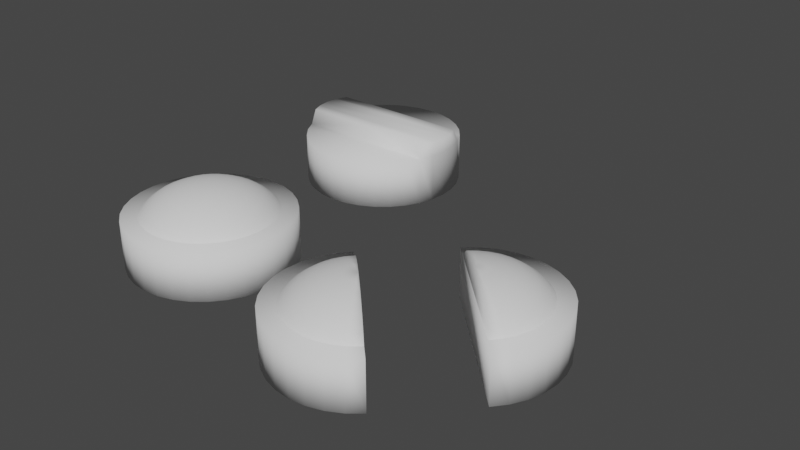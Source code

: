 # Source: ball.blend  (saved by Blender 2.90.8; exported with 4.5.12 LTS)
import bpy
from mathutils import Matrix  # noqa: F401  (used for matrix-valued properties, if any)

bpy.ops.wm.read_factory_settings(use_empty=True)
scene = bpy.context.scene
scene.name = 'Scene'

# ---- collections
col_collection = bpy.data.collections.new('Collection'); scene.collection.children.link(col_collection)

# ---- world
world_world = bpy.data.worlds.new('World'); scene.world = world_world
world_world.use_nodes = True; world_world.node_tree.nodes.clear()
_N = world_world.node_tree.nodes; _L = world_world.node_tree.links
n0 = _N.new('ShaderNodeOutputWorld'); n0.name = 'World Output'; n0.location = (300, 300)
n1 = _N.new('ShaderNodeBackground'); n1.name = 'Background'; n1.location = (10, 300)
n1.inputs[0].default_value = (0.05088, 0.05088, 0.05088, 1.0)
_L.new(n1.outputs[0], n0.inputs[0])
n0.is_active_output = True
world_world.color = (0.05088, 0.05088, 0.05088)
world_world.use_sun_shadow = False
world_world.sun_shadow_jitter_overblur = 0.0

# ---- meshes
me_0_ball_box = bpy.data.meshes.new('0-ball-box')
me_0_ball_box.from_pydata([(-8.772e-08, 0.5, 0.0), (-0.09755, 0.4904, 0.0), (-0.1913, 0.4619, 0.0), (-0.2778, 0.4157, 0.0), (-0.3536, 0.3536, 0.0), (-0.4157, 0.2778, 0.0), (-0.4619, 0.1913, 0.0), (-0.4904, 0.09755, 0.0), (-0.5, 2.587e-07, 0.0), (-0.4904, -0.09754, 0.0), (-0.4619, -0.1913, 0.0), (-0.4157, -0.2778, 0.0), (-0.3536, -0.3536, 0.0), (-0.2778, -0.4157, 0.0), (-0.1913, -0.4619, 0.0), (-0.09755, -0.4904, 0.0), (7.52e-08, -0.5, 0.0), (0.09755, -0.4904, 0.0), (0.1913, -0.4619, 0.0), (0.2778, -0.4157, 0.0), (0.3536, -0.3536, 0.0), (0.4157, -0.2778, 0.0), (0.4619, -0.1913, 0.0), (0.4904, -0.09754, 0.0), (0.5, 7.038e-07, 0.0), (0.4904, 0.09755, 0.0), (0.4619, 0.1913, 0.0), (0.4157, 0.2778, 0.0), (0.3536, 0.3536, 0.0), (0.2778, 0.4157, 0.0), (0.1913, 0.4619, 0.0), (0.09754, 0.4904, 0.0), (-8.772e-08, 0.5, 0.3), (-0.09755, 0.4904, 0.3), (-0.1913, 0.4619, 0.3), (-0.2778, 0.4157, 0.3), (-0.3536, 0.3536, 0.3), (-0.4157, 0.2778, 0.3), (-0.4619, 0.1913, 0.3), (-0.4904, 0.09755, 0.3), (-0.5, 2.587e-07, 0.3), (-0.4904, -0.09754, 0.3), (-0.4619, -0.1913, 0.3), (-0.4157, -0.2778, 0.3), (-0.3536, -0.3536, 0.3), (-0.2778, -0.4157, 0.3), (-0.1913, -0.4619, 0.3), (-0.09755, -0.4904, 0.3), (7.52e-08, -0.5, 0.3), (0.09755, -0.4904, 0.3), (0.1913, -0.4619, 0.3), (0.2778, -0.4157, 0.3), (0.3536, -0.3536, 0.3), (0.4157, -0.2778, 0.3), (0.4619, -0.1913, 0.3), (0.4904, -0.09754, 0.3), (0.5, 7.038e-07, 0.3), (0.4904, 0.09755, 0.3), (0.4619, 0.1913, 0.3), (0.4157, 0.2778, 0.3), (0.3536, 0.3536, 0.3), (0.2778, 0.4157, 0.3), (0.1913, 0.4619, 0.3), (0.09754, 0.4904, 0.3), (0.0, 0.0, 0.3), (0.0, 0.0, 0.0)], [], [(26, 58, 57, 25), (13, 45, 44, 12), (27, 59, 58, 26), (14, 46, 45, 13), (1, 33, 32, 0), (28, 60, 59, 27), (15, 47, 46, 14), (2, 34, 33, 1), (29, 61, 60, 28), (16, 48, 47, 15), (3, 35, 34, 2), (30, 62, 61, 29), (17, 49, 48, 16), (4, 36, 35, 3), (31, 63, 62, 30), (18, 50, 49, 17), (5, 37, 36, 4), (0, 32, 63, 31), (19, 51, 50, 18), (6, 38, 37, 5), (20, 52, 51, 19), (7, 39, 38, 6), (21, 53, 52, 20), (8, 40, 39, 7), (22, 54, 53, 21), (9, 41, 40, 8), (23, 55, 54, 22), (10, 42, 41, 9), (24, 56, 55, 23), (11, 43, 42, 10), (25, 57, 56, 24), (12, 44, 43, 11), (53, 64, 52), (40, 64, 39), (54, 64, 53), (41, 64, 40), (55, 64, 54), (42, 64, 41), (56, 64, 55), (43, 64, 42), (57, 64, 56), (44, 64, 43), (58, 64, 57), (45, 64, 44), (59, 64, 58), (46, 64, 45), (33, 64, 32), (60, 64, 59), (47, 64, 46), (34, 64, 33), (61, 64, 60), (48, 64, 47), (35, 64, 34), (62, 64, 61), (49, 64, 48), (36, 64, 35), (63, 64, 62), (50, 64, 49), (37, 64, 36), (32, 64, 63), (51, 64, 50), (38, 64, 37), (52, 64, 51), (39, 64, 38), (24, 23, 65), (11, 10, 65), (25, 24, 65), (12, 11, 65), (26, 25, 65), (13, 12, 65), (27, 26, 65), (14, 13, 65), (1, 0, 65), (28, 27, 65), (15, 14, 65), (2, 1, 65), (29, 28, 65), (16, 15, 65), (3, 2, 65), (30, 29, 65), (17, 16, 65), (4, 3, 65), (31, 30, 65), (18, 17, 65), (5, 4, 65), (0, 31, 65), (19, 18, 65), (6, 5, 65), (20, 19, 65), (7, 6, 65), (21, 20, 65), (8, 7, 65), (22, 21, 65), (9, 8, 65), (23, 22, 65), (10, 9, 65)])
me_0_ball_box.polygons.foreach_set('use_smooth', [True] * 96)
_uv = me_0_ball_box.uv_layers.new(name='UVMap')
_uv.uv.foreach_set('vector', [0.0, 0.0, 0.0, 0.0, 0.0, 0.0, 0.0, 0.0, 0.0, 0.0, 0.0, 0.0, 0.0, 0.0, 0.0, 0.0, 0.0, 0.0, 0.0, 0.0, 0.0, 0.0, 0.0, 0.0, 0.0, 0.0, 0.0, 0.0, 0.0, 0.0, 0.0, 0.0, 0.0, 0.0, 0.0, 0.0, 0.0, 0.0, 0.0, 0.0, 0.0, 0.0, 0.0, 0.0, 0.0, 0.0, 0.0, 0.0, 0.0, 0.0, 0.0, 0.0, 0.0, 0.0, 0.0, 0.0, 0.0, 0.0, 0.0, 0.0, 0.0, 0.0, 0.0, 0.0, 0.0, 0.0, 0.0, 0.0, 0.0, 0.0, 0.0, 0.0, 0.0, 0.0, 0.0, 0.0, 0.0, 0.0, 0.0, 0.0, 0.0, 0.0, 0.0, 0.0, 0.0, 0.0, 0.0, 0.0, 0.0, 0.0, 0.0, 0.0, 0.0, 0.0, 0.0, 0.0, 0.0, 0.0, 0.0, 0.0, 0.0, 0.0, 0.0, 0.0, 0.0, 0.0, 0.0, 0.0, 0.0, 0.0, 0.0, 0.0, 0.0, 0.0, 0.0, 0.0, 0.0, 0.0, 0.0, 0.0, 0.0, 0.0, 0.0, 0.0, 0.0, 0.0, 0.0, 0.0, 0.0, 0.0, 0.0, 0.0, 0.0, 0.0, 0.0, 0.0, 0.0, 0.0, 0.0, 0.0, 0.0, 0.0, 0.0, 0.0, 0.0, 0.0, 0.0, 0.0, 0.0, 0.0, 0.0, 0.0, 0.0, 0.0, 0.0, 0.0, 0.0, 0.0, 0.0, 0.0, 0.0, 0.0, 0.0, 0.0, 0.0, 0.0, 0.0, 0.0, 0.0, 0.0, 0.0, 0.0, 0.0, 0.0, 0.0, 0.0, 0.0, 0.0, 0.0, 0.0, 0.0, 0.0, 0.0, 0.0, 0.0, 0.0, 0.0, 0.0, 0.0, 0.0, 0.0, 0.0, 0.0, 0.0, 0.0, 0.0, 0.0, 0.0, 0.0, 0.0, 0.0, 0.0, 0.0, 0.0, 0.0, 0.0, 0.0, 0.0, 0.0, 0.0, 0.0, 0.0, 0.0, 0.0, 0.0, 0.0, 0.0, 0.0, 0.0, 0.0, 0.0, 0.0, 0.0, 0.0, 0.0, 0.0, 0.0, 0.0, 0.0, 0.0, 0.0, 0.0, 0.0, 0.0, 0.0, 0.0, 0.0, 0.0, 0.0, 0.0, 0.0, 0.0, 0.0, 0.0, 0.0, 0.0, 0.0, 0.0, 0.0, 0.0, 0.0, 0.0, 0.0, 0.0, 0.0, 0.0, 0.0, 0.0, 0.0, 0.0, 0.0, 0.0, 0.0, 0.0, 0.0, 0.0, 0.0, 0.0, 0.0, 0.0, 0.0, 0.0, 0.0, 0.0, 0.0, 0.0, 0.0, 0.0, 0.0, 0.0, 0.0, 0.0, 0.0, 0.0, 0.0, 0.0, 0.0, 0.0, 0.0, 0.0, 0.0, 0.0, 0.0, 0.0, 0.0, 0.0, 0.0, 0.0, 0.0, 0.0, 0.0, 0.0, 0.0, 0.0, 0.0, 0.0, 0.0, 0.0, 0.0, 0.0, 0.0, 0.0, 0.0, 0.0, 0.0, 0.0, 0.0, 0.0, 0.0, 0.0, 0.0, 0.0, 0.0, 0.0, 0.0, 0.0, 0.0, 0.0, 0.0, 0.0, 0.0, 0.0, 0.0, 0.0, 0.0, 0.0, 0.0, 0.0, 0.0, 0.0, 0.0, 0.0, 0.0, 0.0, 0.0, 0.0, 0.0, 0.0, 0.0, 0.0, 0.0, 0.0, 0.0, 0.0, 0.0, 0.0, 0.0, 0.0, 0.0, 0.0, 0.0, 0.0, 0.0, 0.0, 0.0, 0.0, 0.0, 0.0, 0.0, 0.0, 0.0, 0.0, 0.0, 0.0, 0.0, 0.0, 0.0, 0.0, 0.0, 0.0, 0.0, 0.0, 0.0, 0.0, 0.0, 0.0, 0.0, 0.0, 0.0, 0.0, 0.0, 0.0, 0.0, 0.0, 0.0, 0.0, 0.0, 0.0, 0.0, 0.0, 0.0, 0.0, 0.0, 0.0, 0.0, 0.0, 0.0, 0.0, 0.0, 0.0, 0.0, 0.0, 0.0, 0.0, 0.0, 0.0, 0.0, 0.0, 0.0, 0.0, 0.0, 0.0, 0.0, 0.0, 0.0, 0.0, 0.0, 0.0, 0.0, 0.0, 0.0, 0.0, 0.0, 0.0, 0.0, 0.0, 0.0, 0.0, 0.0, 0.0, 0.0, 0.0, 0.0, 0.0, 0.0, 0.0, 0.0, 0.0, 0.0, 0.0, 0.0, 0.0, 0.0, 0.0, 0.0, 0.0, 0.0, 0.0, 0.0, 0.0, 0.0, 0.0, 0.0, 0.0, 0.0, 0.0, 0.0, 0.0, 0.0, 0.0, 0.0, 0.0, 0.0, 0.0, 0.0, 0.0, 0.0, 0.0, 0.0, 0.0, 0.0, 0.0, 0.0, 0.0, 0.0, 0.0, 0.0, 0.0, 0.0, 0.0, 0.0, 0.0, 0.0, 0.0, 0.0, 0.0, 0.0, 0.0, 0.0, 0.0, 0.0, 0.0, 0.0, 0.0, 0.0, 0.0, 0.0, 0.0, 0.0, 0.0, 0.0, 0.0, 0.0, 0.0, 0.0, 0.0, 0.0, 0.0, 0.0, 0.0, 0.0, 0.0, 0.0, 0.0, 0.0, 0.0, 0.0, 0.0, 0.0, 0.0, 0.0, 0.0, 0.0, 0.0, 0.0, 0.0, 0.0, 0.0, 0.0, 0.0, 0.0, 0.0, 0.0, 0.0, 0.0, 0.0, 0.0, 0.0, 0.0, 0.0, 0.0, 0.0, 0.0, 0.0, 0.0, 0.0, 0.0, 0.0, 0.0, 0.0, 0.0, 0.0, 0.0, 0.0, 0.0, 0.0, 0.0, 0.0, 0.0, 0.0, 0.0, 0.0, 0.0, 0.0, 0.0, 0.0, 0.0, 0.0, 0.0, 0.0, 0.0, 0.0, 0.0, 0.0, 0.0, 0.0, 0.0, 0.0, 0.0, 0.0, 0.0, 0.0, 0.0, 0.0, 0.0, 0.0, 0.0, 0.0, 0.0, 0.0, 0.0, 0.0, 0.0, 0.0, 0.0, 0.0, 0.0, 0.0, 0.0, 0.0, 0.0, 0.0, 0.0, 0.0, 0.0, 0.0, 0.0, 0.0, 0.0, 0.0, 0.0, 0.0, 0.0, 0.0, 0.0, 0.0, 0.0, 0.0, 0.0, 0.0, 0.0, 0.0, 0.0, 0.0, 0.0, 0.0, 0.0, 0.0, 0.0, 0.0])
me_0_ball_box.use_remesh_fix_poles = True
me_0_ball_box.use_remesh_preserve_attributes = False
me_0_ball_box.use_mirror_vertex_groups = False
me_0_ball_box.update()
me_1_ball_top = bpy.data.meshes.new('1-ball-top')
me_1_ball_top.from_pydata([(0.0, 0.08447, 0.1554), (0.0, 0.1657, 0.1406), (0.0, 0.2405, 0.1166), (0.0, 0.3061, 0.08428), (0.0, 0.36, 0.04491), (0.0, 0.4, 0.0), (0.01648, 0.08284, 0.1554), (0.03232, 0.1625, 0.1406), (0.04693, 0.2359, 0.1166), (0.05973, 0.3003, 0.08428), (0.07023, 0.3531, 0.04491), (0.07804, 0.3923, 0.0), (0.03232, 0.07804, 0.1554), (0.06341, 0.1531, 0.1406), (0.09205, 0.2222, 0.1166), (0.1172, 0.2828, 0.08428), (0.1378, 0.3326, 0.04491), (0.1531, 0.3696, 0.0), (0.04693, 0.07023, 0.1554), (0.09205, 0.1378, 0.1406), (0.1336, 0.2, 0.1166), (0.1701, 0.2546, 0.08428), (0.2, 0.2993, 0.04491), (0.2222, 0.3326, 0.0), (0.05973, 0.05973, 0.1554), (0.1172, 0.1172, 0.1406), (0.1701, 0.1701, 0.1166), (0.2165, 0.2165, 0.08428), (0.2546, 0.2546, 0.04491), (0.2828, 0.2828, 0.0), (0.07023, 0.04693, 0.1554), (0.1378, 0.09205, 0.1406), (0.2, 0.1336, 0.1166), (0.2546, 0.1701, 0.08428), (0.2993, 0.2, 0.04491), (0.3326, 0.2222, 0.0), (0.07804, 0.03232, 0.1554), (0.1531, 0.06341, 0.1406), (0.2222, 0.09205, 0.1166), (0.2828, 0.1172, 0.08428), (0.3326, 0.1378, 0.04491), (0.3696, 0.1531, 0.0), (0.08284, 0.01648, 0.1554), (0.1625, 0.03232, 0.1406), (0.2359, 0.04693, 0.1166), (0.3003, 0.05973, 0.08428), (0.3531, 0.07023, 0.04491), (0.3923, 0.07804, 0.0), (0.08447, -1.414e-07, 0.1554), (0.1657, -1.382e-07, 0.1406), (0.2405, -1.35e-07, 0.1166), (0.3061, -1.382e-07, 0.08428), (0.36, -1.446e-07, 0.04491), (0.4, -1.188e-07, 0.0), (0.08284, -0.01648, 0.1554), (0.1625, -0.03232, 0.1406), (0.2359, -0.04693, 0.1166), (0.3003, -0.05973, 0.08428), (0.3531, -0.07023, 0.04491), (0.3923, -0.07804, 0.0), (0.07804, -0.03232, 0.1554), (0.1531, -0.06341, 0.1406), (0.2222, -0.09205, 0.1166), (0.2828, -0.1172, 0.08428), (0.3326, -0.1378, 0.04491), (0.3696, -0.1531, 0.0), (0.07023, -0.04693, 0.1554), (0.1378, -0.09205, 0.1406), (0.2, -0.1336, 0.1166), (0.2546, -0.1701, 0.08428), (0.2993, -0.2, 0.04491), (0.3326, -0.2222, 0.0), (0.05973, -0.05973, 0.1554), (0.1172, -0.1172, 0.1406), (0.1701, -0.1701, 0.1166), (0.2165, -0.2165, 0.08428), (0.2546, -0.2546, 0.04491), (0.2828, -0.2828, 0.0), (0.04693, -0.07023, 0.1554), (0.09205, -0.1378, 0.1406), (0.1336, -0.2, 0.1166), (0.1701, -0.2546, 0.08428), (0.2, -0.2993, 0.04491), (0.2222, -0.3326, 0.0), (0.03232, -0.07804, 0.1554), (0.06341, -0.1531, 0.1406), (0.09205, -0.2222, 0.1166), (0.1172, -0.2828, 0.08428), (0.1378, -0.3326, 0.04491), (0.1531, -0.3696, 0.0), (0.01648, -0.08284, 0.1554), (0.03232, -0.1625, 0.1406), (0.04693, -0.2359, 0.1166), (0.05973, -0.3003, 0.08428), (0.07023, -0.3531, 0.04491), (0.07804, -0.3923, 0.0), (-3.122e-09, -0.08447, 0.1554), (1.785e-08, -0.1657, 0.1406), (1.139e-08, -0.2405, 0.1166), (-1.119e-08, -0.3061, 0.08428), (-3.699e-08, -0.36, 0.04491), (2.752e-08, -0.4, 0.0), (-0.01648, -0.08284, 0.1554), (-0.03232, -0.1625, 0.1406), (-0.04693, -0.2359, 0.1166), (-0.05973, -0.3003, 0.08428), (-0.07023, -0.3531, 0.04491), (-0.07804, -0.3923, 0.0), (-0.03232, -0.07804, 0.1554), (-0.06341, -0.1531, 0.1406), (-0.09205, -0.2222, 0.1166), (-0.1172, -0.2828, 0.08428), (-0.1378, -0.3326, 0.04491), (-0.1531, -0.3696, 0.0), (-0.04693, -0.07023, 0.1554), (-0.09205, -0.1378, 0.1406), (-0.1336, -0.2, 0.1166), (-0.1701, -0.2546, 0.08428), (-0.2, -0.2993, 0.04491), (-0.2222, -0.3326, 0.0), (-9.976e-08, -2.408e-07, 0.1604), (-0.05973, -0.05973, 0.1554), (-0.1172, -0.1172, 0.1406), (-0.1701, -0.1701, 0.1166), (-0.2165, -0.2165, 0.08428), (-0.2546, -0.2546, 0.04491), (-0.2828, -0.2828, 0.0), (-0.07023, -0.04693, 0.1554), (-0.1378, -0.09205, 0.1406), (-0.2, -0.1336, 0.1166), (-0.2546, -0.1701, 0.08428), (-0.2993, -0.2, 0.04491), (-0.3326, -0.2222, 0.0), (-0.07804, -0.03232, 0.1554), (-0.1531, -0.06341, 0.1406), (-0.2222, -0.09205, 0.1166), (-0.2828, -0.1172, 0.08428), (-0.3326, -0.1378, 0.04491), (-0.3696, -0.1531, 0.0), (-0.08284, -0.01648, 0.1554), (-0.1625, -0.03232, 0.1406), (-0.2359, -0.04693, 0.1166), (-0.3003, -0.05973, 0.08428), (-0.3531, -0.07023, 0.04491), (-0.3923, -0.07804, 0.0), (-0.08447, -1.35e-07, 0.1554), (-0.1657, -1.221e-07, 0.1406), (-0.2405, -1.221e-07, 0.1166), (-0.3061, -8.013e-08, 0.08428), (-0.36, -6.077e-08, 0.04491), (-0.4, -1.382e-07, 0.0), (-0.08284, 0.01648, 0.1554), (-0.1625, 0.03232, 0.1406), (-0.2359, 0.04693, 0.1166), (-0.3003, 0.05973, 0.08428), (-0.3531, 0.07023, 0.04491), (-0.3923, 0.07804, 0.0), (-0.07804, 0.03232, 0.1554), (-0.1531, 0.0634, 0.1406), (-0.2222, 0.09205, 0.1166), (-0.2828, 0.1172, 0.08428), (-0.3326, 0.1378, 0.04491), (-0.3696, 0.1531, 0.0), (-0.07023, 0.04693, 0.1554), (-0.1378, 0.09205, 0.1406), (-0.2, 0.1336, 0.1166), (-0.2546, 0.1701, 0.08428), (-0.2993, 0.2, 0.04491), (-0.3326, 0.2222, 0.0), (-0.05973, 0.05973, 0.1554), (-0.1172, 0.1172, 0.1406), (-0.1701, 0.1701, 0.1166), (-0.2165, 0.2165, 0.08428), (-0.2546, 0.2546, 0.04491), (-0.2828, 0.2828, 0.0), (-0.04693, 0.07023, 0.1554), (-0.09205, 0.1378, 0.1406), (-0.1336, 0.2, 0.1166), (-0.1701, 0.2546, 0.08428), (-0.2, 0.2993, 0.04491), (-0.2222, 0.3326, 0.0), (-0.03232, 0.07804, 0.1554), (-0.06341, 0.1531, 0.1406), (-0.09205, 0.2222, 0.1166), (-0.1172, 0.2828, 0.08428), (-0.1378, 0.3326, 0.04491), (-0.1531, 0.3696, 0.0), (-0.01648, 0.08284, 0.1554), (-0.03232, 0.1625, 0.1406), (-0.04693, 0.2359, 0.1166), (-0.05973, 0.3003, 0.08428), (-0.07023, 0.3531, 0.04491), (-0.07804, 0.3923, 0.0)], [], [(0, 120, 6), (1, 0, 6, 7), (2, 1, 7, 8), (3, 2, 8, 9), (4, 3, 9, 10), (5, 4, 10, 11), (11, 10, 16, 17), (6, 120, 12), (7, 6, 12, 13), (8, 7, 13, 14), (9, 8, 14, 15), (10, 9, 15, 16), (13, 12, 18, 19), (14, 13, 19, 20), (15, 14, 20, 21), (16, 15, 21, 22), (17, 16, 22, 23), (12, 120, 18), (23, 22, 28, 29), (18, 120, 24), (19, 18, 24, 25), (20, 19, 25, 26), (21, 20, 26, 27), (22, 21, 27, 28), (26, 25, 31, 32), (27, 26, 32, 33), (28, 27, 33, 34), (29, 28, 34, 35), (24, 120, 30), (25, 24, 30, 31), (30, 120, 36), (31, 30, 36, 37), (32, 31, 37, 38), (33, 32, 38, 39), (34, 33, 39, 40), (35, 34, 40, 41), (38, 37, 43, 44), (39, 38, 44, 45), (40, 39, 45, 46), (41, 40, 46, 47), (36, 120, 42), (37, 36, 42, 43), (42, 120, 48), (43, 42, 48, 49), (44, 43, 49, 50), (45, 44, 50, 51), (46, 45, 51, 52), (47, 46, 52, 53), (51, 50, 56, 57), (52, 51, 57, 58), (53, 52, 58, 59), (48, 120, 54), (49, 48, 54, 55), (50, 49, 55, 56), (54, 120, 60), (55, 54, 60, 61), (56, 55, 61, 62), (57, 56, 62, 63), (58, 57, 63, 64), (59, 58, 64, 65), (64, 63, 69, 70), (65, 64, 70, 71), (60, 120, 66), (61, 60, 66, 67), (62, 61, 67, 68), (63, 62, 68, 69), (66, 120, 72), (67, 66, 72, 73), (68, 67, 73, 74), (69, 68, 74, 75), (70, 69, 75, 76), (71, 70, 76, 77), (76, 75, 81, 82), (77, 76, 82, 83), (72, 120, 78), (73, 72, 78, 79), (74, 73, 79, 80), (75, 74, 80, 81), (79, 78, 84, 85), (80, 79, 85, 86), (81, 80, 86, 87), (82, 81, 87, 88), (83, 82, 88, 89), (78, 120, 84), (89, 88, 94, 95), (84, 120, 90), (85, 84, 90, 91), (86, 85, 91, 92), (87, 86, 92, 93), (88, 87, 93, 94), (91, 90, 96, 97), (92, 91, 97, 98), (93, 92, 98, 99), (94, 93, 99, 100), (95, 94, 100, 101), (90, 120, 96), (101, 100, 106, 107), (96, 120, 102), (97, 96, 102, 103), (98, 97, 103, 104), (99, 98, 104, 105), (100, 99, 105, 106), (104, 103, 109, 110), (105, 104, 110, 111), (106, 105, 111, 112), (107, 106, 112, 113), (102, 120, 108), (103, 102, 108, 109), (108, 120, 114), (109, 108, 114, 115), (110, 109, 115, 116), (111, 110, 116, 117), (112, 111, 117, 118), (113, 112, 118, 119), (117, 116, 123, 124), (118, 117, 124, 125), (119, 118, 125, 126), (114, 120, 121), (115, 114, 121, 122), (116, 115, 122, 123), (121, 120, 127), (122, 121, 127, 128), (123, 122, 128, 129), (124, 123, 129, 130), (125, 124, 130, 131), (126, 125, 131, 132), (130, 129, 135, 136), (131, 130, 136, 137), (132, 131, 137, 138), (127, 120, 133), (128, 127, 133, 134), (129, 128, 134, 135), (133, 120, 139), (134, 133, 139, 140), (135, 134, 140, 141), (136, 135, 141, 142), (137, 136, 142, 143), (138, 137, 143, 144), (143, 142, 148, 149), (144, 143, 149, 150), (139, 120, 145), (140, 139, 145, 146), (141, 140, 146, 147), (142, 141, 147, 148), (145, 120, 151), (146, 145, 151, 152), (147, 146, 152, 153), (148, 147, 153, 154), (149, 148, 154, 155), (150, 149, 155, 156), (155, 154, 160, 161), (156, 155, 161, 162), (151, 120, 157), (152, 151, 157, 158), (153, 152, 158, 159), (154, 153, 159, 160), (158, 157, 163, 164), (159, 158, 164, 165), (160, 159, 165, 166), (161, 160, 166, 167), (162, 161, 167, 168), (157, 120, 163), (168, 167, 173, 174), (163, 120, 169), (164, 163, 169, 170), (165, 164, 170, 171), (166, 165, 171, 172), (167, 166, 172, 173), (171, 170, 176, 177), (172, 171, 177, 178), (173, 172, 178, 179), (174, 173, 179, 180), (169, 120, 175), (170, 169, 175, 176), (175, 120, 181), (176, 175, 181, 182), (177, 176, 182, 183), (178, 177, 183, 184), (179, 178, 184, 185), (180, 179, 185, 186), (183, 182, 188, 189), (184, 183, 189, 190), (185, 184, 190, 191), (186, 185, 191, 192), (181, 120, 187), (182, 181, 187, 188), (187, 120, 0), (188, 187, 0, 1), (189, 188, 1, 2), (190, 189, 2, 3), (191, 190, 3, 4), (192, 191, 4, 5)])
me_1_ball_top.polygons.foreach_set('use_smooth', [True] * 192)
_uv = me_1_ball_top.uv_layers.new(name='UVMap')
_uv.uv.foreach_set('vector', [0.5012, 0.5931, 0.5011, 0.4996, 0.5194, 0.5913, 0.5011, 0.6878, 0.5012, 0.5931, 0.5194, 0.5913, 0.5378, 0.6841, 0.5009, 0.7861, 0.5011, 0.6878, 0.5378, 0.6841, 0.5567, 0.7804, 0.5006, 0.8903, 0.5009, 0.7861, 0.5567, 0.7804, 0.5767, 0.8825, 0.5005, 1.003, 0.5006, 0.8903, 0.5767, 0.8825, 0.5982, 0.993, 0.5014, 1.128, 0.5005, 1.003, 0.5982, 0.993, 0.6223, 1.115, 0.6223, 1.115, 0.5982, 0.993, 0.6921, 0.9644, 0.7391, 1.08, 0.5194, 0.5913, 0.5011, 0.4996, 0.5369, 0.5859, 0.5378, 0.6841, 0.5194, 0.5913, 0.5369, 0.5859, 0.5731, 0.6734, 0.5567, 0.7804, 0.5378, 0.6841, 0.5731, 0.6734, 0.6104, 0.764, 0.5767, 0.8825, 0.5567, 0.7804, 0.6104, 0.764, 0.6497, 0.8602, 0.5982, 0.993, 0.5767, 0.8825, 0.6497, 0.8602, 0.6921, 0.9644, 0.5731, 0.6734, 0.5369, 0.5859, 0.5531, 0.5773, 0.6056, 0.6559, 0.6104, 0.764, 0.5731, 0.6734, 0.6056, 0.6559, 0.6597, 0.7376, 0.6497, 0.8602, 0.6104, 0.764, 0.6597, 0.7376, 0.7169, 0.8242, 0.6921, 0.9644, 0.6497, 0.8602, 0.7169, 0.8242, 0.7786, 0.9183, 0.7391, 1.08, 0.6921, 0.9644, 0.7786, 0.9183, 0.8471, 1.023, 0.5369, 0.5859, 0.5011, 0.4996, 0.5531, 0.5773, 0.8471, 1.023, 0.7786, 0.9183, 0.8547, 0.8563, 0.9423, 0.9457, 0.5531, 0.5773, 0.5011, 0.4996, 0.5672, 0.5656, 0.6056, 0.6559, 0.5531, 0.5773, 0.5672, 0.5656, 0.634, 0.6325, 0.6597, 0.7376, 0.6056, 0.6559, 0.634, 0.6325, 0.703, 0.7021, 0.7169, 0.8242, 0.6597, 0.7376, 0.703, 0.7021, 0.7759, 0.7759, 0.7786, 0.9183, 0.7169, 0.8242, 0.7759, 0.7759, 0.8547, 0.8563, 0.703, 0.7021, 0.634, 0.6325, 0.6574, 0.6041, 0.7386, 0.6588, 0.7759, 0.7759, 0.703, 0.7021, 0.7386, 0.6588, 0.8244, 0.7171, 0.8547, 0.8563, 0.7759, 0.7759, 0.8244, 0.7171, 0.9173, 0.7806, 0.9423, 0.9457, 0.8547, 0.8563, 0.9173, 0.7806, 1.021, 0.8515, 0.5672, 0.5656, 0.5011, 0.4996, 0.5788, 0.5515, 0.634, 0.6325, 0.5672, 0.5656, 0.5788, 0.5515, 0.6574, 0.6041, 0.5788, 0.5515, 0.5011, 0.4996, 0.5874, 0.5353, 0.6574, 0.6041, 0.5788, 0.5515, 0.5874, 0.5353, 0.6747, 0.5716, 0.7386, 0.6588, 0.6574, 0.6041, 0.6747, 0.5716, 0.765, 0.6095, 0.8244, 0.7171, 0.7386, 0.6588, 0.765, 0.6095, 0.8606, 0.65, 0.9173, 0.7806, 0.8244, 0.7171, 0.8606, 0.65, 0.9641, 0.6943, 1.021, 0.8515, 0.9173, 0.7806, 0.9641, 0.6943, 1.079, 0.7437, 0.765, 0.6095, 0.6747, 0.5716, 0.6854, 0.5363, 0.7813, 0.5559, 0.8606, 0.65, 0.765, 0.6095, 0.7813, 0.5559, 0.883, 0.5771, 0.9641, 0.6943, 0.8606, 0.65, 0.883, 0.5771, 0.9932, 0.6004, 1.079, 0.7437, 0.9641, 0.6943, 0.9932, 0.6004, 1.116, 0.6265, 0.5874, 0.5353, 0.5011, 0.4996, 0.5927, 0.5178, 0.6747, 0.5716, 0.5874, 0.5353, 0.5927, 0.5178, 0.6854, 0.5363, 0.5927, 0.5178, 0.5011, 0.4996, 0.5945, 0.4995, 0.6854, 0.5363, 0.5927, 0.5178, 0.5945, 0.4995, 0.689, 0.4997, 0.7813, 0.5559, 0.6854, 0.5363, 0.689, 0.4997, 0.7869, 0.5002, 0.883, 0.5771, 0.7813, 0.5559, 0.7869, 0.5002, 0.8908, 0.5012, 0.9932, 0.6004, 0.883, 0.5771, 0.8908, 0.5012, 1.004, 0.5026, 1.116, 0.6265, 0.9932, 0.6004, 1.004, 0.5026, 1.129, 0.5042, 0.8908, 0.5012, 0.7869, 0.5002, 0.7816, 0.4445, 0.8836, 0.4252, 1.004, 0.5026, 0.8908, 0.5012, 0.8836, 0.4252, 0.9945, 0.4046, 1.129, 0.5042, 1.004, 0.5026, 0.9945, 0.4046, 1.118, 0.3817, 0.5945, 0.4995, 0.5011, 0.4996, 0.5927, 0.4813, 0.689, 0.4997, 0.5945, 0.4995, 0.5927, 0.4813, 0.6854, 0.463, 0.7869, 0.5002, 0.689, 0.4997, 0.6854, 0.463, 0.7816, 0.4445, 0.5927, 0.4813, 0.5011, 0.4996, 0.5873, 0.4638, 0.6854, 0.463, 0.5927, 0.4813, 0.5873, 0.4638, 0.6747, 0.4278, 0.7816, 0.4445, 0.6854, 0.463, 0.6747, 0.4278, 0.7655, 0.3908, 0.8836, 0.4252, 0.7816, 0.4445, 0.7655, 0.3908, 0.8618, 0.352, 0.9945, 0.4046, 0.8836, 0.4252, 0.8618, 0.352, 0.9666, 0.3102, 1.118, 0.3817, 0.9945, 0.4046, 0.9666, 0.3102, 1.083, 0.2637, 0.9666, 0.3102, 0.8618, 0.352, 0.8262, 0.2845, 0.9208, 0.223, 1.083, 0.2637, 0.9666, 0.3102, 0.9208, 0.223, 1.026, 0.1546, 0.5873, 0.4638, 0.5011, 0.4996, 0.5787, 0.4476, 0.6747, 0.4278, 0.5873, 0.4638, 0.5787, 0.4476, 0.6574, 0.3953, 0.7655, 0.3908, 0.6747, 0.4278, 0.6574, 0.3953, 0.7392, 0.3413, 0.8618, 0.352, 0.7655, 0.3908, 0.7392, 0.3413, 0.8262, 0.2845, 0.5787, 0.4476, 0.5011, 0.4996, 0.5671, 0.4335, 0.6574, 0.3953, 0.5787, 0.4476, 0.5671, 0.4335, 0.6341, 0.3668, 0.7392, 0.3413, 0.6574, 0.3953, 0.6341, 0.3668, 0.7038, 0.2979, 0.8262, 0.2845, 0.7392, 0.3413, 0.7038, 0.2979, 0.778, 0.2252, 0.9208, 0.223, 0.8262, 0.2845, 0.778, 0.2252, 0.8589, 0.1464, 1.026, 0.1546, 0.9208, 0.223, 0.8589, 0.1464, 0.9491, 0.05869, 0.8589, 0.1464, 0.778, 0.2252, 0.7192, 0.1764, 0.7832, 0.08331, 0.9491, 0.05869, 0.8589, 0.1464, 0.7832, 0.08331, 0.8546, -0.02033, 0.5671, 0.4335, 0.5011, 0.4996, 0.5529, 0.4219, 0.6341, 0.3668, 0.5671, 0.4335, 0.5529, 0.4219, 0.6056, 0.3434, 0.7038, 0.2979, 0.6341, 0.3668, 0.6056, 0.3434, 0.6606, 0.2622, 0.778, 0.2252, 0.7038, 0.2979, 0.6606, 0.2622, 0.7192, 0.1764, 0.6056, 0.3434, 0.5529, 0.4219, 0.5367, 0.4133, 0.5731, 0.326, 0.6606, 0.2622, 0.6056, 0.3434, 0.5731, 0.326, 0.6112, 0.2356, 0.7192, 0.1764, 0.6606, 0.2622, 0.6112, 0.2356, 0.652, 0.14, 0.7832, 0.08331, 0.7192, 0.1764, 0.652, 0.14, 0.6966, 0.0362, 0.8546, -0.02033, 0.7832, 0.08331, 0.6966, 0.0362, 0.7464, -0.07941, 0.5529, 0.4219, 0.5011, 0.4996, 0.5367, 0.4133, 0.7464, -0.07941, 0.6966, 0.0362, 0.6025, 0.006865, 0.6288, -0.1163, 0.5367, 0.4133, 0.5011, 0.4996, 0.5192, 0.408, 0.5731, 0.326, 0.5367, 0.4133, 0.5192, 0.408, 0.5379, 0.3152, 0.6112, 0.2356, 0.5731, 0.326, 0.5379, 0.3152, 0.5576, 0.2192, 0.652, 0.14, 0.6112, 0.2356, 0.5576, 0.2192, 0.579, 0.1174, 0.6966, 0.0362, 0.652, 0.14, 0.579, 0.1174, 0.6025, 0.006865, 0.5379, 0.3152, 0.5192, 0.408, 0.501, 0.4062, 0.5012, 0.3116, 0.5576, 0.2192, 0.5379, 0.3152, 0.5012, 0.3116, 0.5018, 0.2135, 0.579, 0.1174, 0.5576, 0.2192, 0.5018, 0.2135, 0.5029, 0.1095, 0.6025, 0.006865, 0.579, 0.1174, 0.5029, 0.1095, 0.5044, -0.003545, 0.6288, -0.1163, 0.6025, 0.006865, 0.5044, -0.003545, 0.5062, -0.1295, 0.5192, 0.408, 0.5011, 0.4996, 0.501, 0.4062, 0.5062, -0.1295, 0.5044, -0.003545, 0.4062, 0.005377, 0.3833, -0.1185, 0.501, 0.4062, 0.5011, 0.4996, 0.4827, 0.408, 0.5012, 0.3116, 0.501, 0.4062, 0.4827, 0.408, 0.4645, 0.3151, 0.5018, 0.2135, 0.5012, 0.3116, 0.4645, 0.3151, 0.446, 0.2188, 0.5029, 0.1095, 0.5018, 0.2135, 0.446, 0.2188, 0.4267, 0.1165, 0.5044, -0.003545, 0.5029, 0.1095, 0.4267, 0.1165, 0.4062, 0.005377, 0.446, 0.2188, 0.4645, 0.3151, 0.4292, 0.3258, 0.3922, 0.2349, 0.4267, 0.1165, 0.446, 0.2188, 0.3922, 0.2349, 0.3534, 0.1383, 0.4062, 0.005377, 0.4267, 0.1165, 0.3534, 0.1383, 0.3115, 0.0333, 0.3833, -0.1185, 0.4062, 0.005377, 0.3115, 0.0333, 0.265, -0.08381, 0.4827, 0.408, 0.5011, 0.4996, 0.4652, 0.4133, 0.4645, 0.3151, 0.4827, 0.408, 0.4652, 0.4133, 0.4292, 0.3258, 0.4652, 0.4133, 0.5011, 0.4996, 0.449, 0.422, 0.4292, 0.3258, 0.4652, 0.4133, 0.449, 0.422, 0.3967, 0.3432, 0.3922, 0.2349, 0.4292, 0.3258, 0.3967, 0.3432, 0.3427, 0.2612, 0.3534, 0.1383, 0.3922, 0.2349, 0.3427, 0.2612, 0.2857, 0.1741, 0.3115, 0.0333, 0.3534, 0.1383, 0.2857, 0.1741, 0.2241, 0.07917, 0.265, -0.08381, 0.3115, 0.0333, 0.2241, 0.07917, 0.1556, -0.02664, 0.2857, 0.1741, 0.3427, 0.2612, 0.2991, 0.2967, 0.2262, 0.2223, 0.2241, 0.07917, 0.2857, 0.1741, 0.2262, 0.2223, 0.1473, 0.1412, 0.1556, -0.02664, 0.2241, 0.07917, 0.1473, 0.1412, 0.05942, 0.05079, 0.449, 0.422, 0.5011, 0.4996, 0.4349, 0.4336, 0.3967, 0.3432, 0.449, 0.422, 0.4349, 0.4336, 0.3681, 0.3665, 0.3427, 0.2612, 0.3967, 0.3432, 0.3681, 0.3665, 0.2991, 0.2967, 0.4349, 0.4336, 0.5011, 0.4996, 0.4233, 0.4478, 0.3681, 0.3665, 0.4349, 0.4336, 0.4233, 0.4478, 0.3447, 0.395, 0.2991, 0.2967, 0.3681, 0.3665, 0.3447, 0.395, 0.2634, 0.34, 0.2262, 0.2223, 0.2991, 0.2967, 0.2634, 0.34, 0.1773, 0.2812, 0.1473, 0.1412, 0.2262, 0.2223, 0.1773, 0.2812, 0.08408, 0.2171, 0.05942, 0.05079, 0.1473, 0.1412, 0.08408, 0.2171, -0.01981, 0.1455, 0.1773, 0.2812, 0.2634, 0.34, 0.2368, 0.3894, 0.1409, 0.3486, 0.08408, 0.2171, 0.1773, 0.2812, 0.1409, 0.3486, 0.03685, 0.3039, -0.01981, 0.1455, 0.08408, 0.2171, 0.03685, 0.3039, -0.07906, 0.2539, 0.4233, 0.4478, 0.5011, 0.4996, 0.4146, 0.4639, 0.3447, 0.395, 0.4233, 0.4478, 0.4146, 0.4639, 0.3273, 0.4275, 0.2634, 0.34, 0.3447, 0.395, 0.3273, 0.4275, 0.2368, 0.3894, 0.4146, 0.4639, 0.5011, 0.4996, 0.4093, 0.4815, 0.3273, 0.4275, 0.4146, 0.4639, 0.4093, 0.4815, 0.3165, 0.4629, 0.2368, 0.3894, 0.3273, 0.4275, 0.3165, 0.4629, 0.2203, 0.4431, 0.1409, 0.3486, 0.2368, 0.3894, 0.2203, 0.4431, 0.1183, 0.4218, 0.03685, 0.3039, 0.1409, 0.3486, 0.1183, 0.4218, 0.007463, 0.3983, -0.07906, 0.2539, 0.03685, 0.3039, 0.007463, 0.3983, -0.116, 0.3719, 0.007463, 0.3983, 0.1183, 0.4218, 0.1104, 0.4981, -0.002939, 0.4966, -0.116, 0.3719, 0.007463, 0.3983, -0.002939, 0.4966, -0.1293, 0.4949, 0.4093, 0.4815, 0.5011, 0.4996, 0.4076, 0.4997, 0.3165, 0.4629, 0.4093, 0.4815, 0.4076, 0.4997, 0.3129, 0.4996, 0.2203, 0.4431, 0.3165, 0.4629, 0.3129, 0.4996, 0.2147, 0.499, 0.1183, 0.4218, 0.2203, 0.4431, 0.2147, 0.499, 0.1104, 0.4981, 0.4076, 0.4997, 0.5011, 0.4996, 0.4094, 0.518, 0.3129, 0.4996, 0.4076, 0.4997, 0.4094, 0.518, 0.3165, 0.5363, 0.2147, 0.499, 0.3129, 0.4996, 0.3165, 0.5363, 0.2201, 0.555, 0.1104, 0.4981, 0.2147, 0.499, 0.2201, 0.555, 0.1176, 0.5744, -0.002939, 0.4966, 0.1104, 0.4981, 0.1176, 0.5744, 0.006079, 0.5952, -0.1293, 0.4949, -0.002939, 0.4966, 0.006079, 0.5952, -0.1183, 0.6181, 0.006079, 0.5952, 0.1176, 0.5744, 0.1395, 0.6479, 0.03421, 0.6901, -0.1183, 0.6181, 0.006079, 0.5952, 0.03421, 0.6901, -0.08334, 0.737, 0.4094, 0.518, 0.5011, 0.4996, 0.4147, 0.5355, 0.3165, 0.5363, 0.4094, 0.518, 0.4147, 0.5355, 0.3272, 0.5716, 0.2201, 0.555, 0.3165, 0.5363, 0.3272, 0.5716, 0.2363, 0.6088, 0.1176, 0.5744, 0.2201, 0.555, 0.2363, 0.6088, 0.1395, 0.6479, 0.3272, 0.5716, 0.4147, 0.5355, 0.4234, 0.5517, 0.3446, 0.6042, 0.2363, 0.6088, 0.3272, 0.5716, 0.3446, 0.6042, 0.2627, 0.6584, 0.1395, 0.6479, 0.2363, 0.6088, 0.2627, 0.6584, 0.1755, 0.7157, 0.03421, 0.6901, 0.1395, 0.6479, 0.1755, 0.7157, 0.08041, 0.7778, -0.08334, 0.737, 0.03421, 0.6901, 0.08041, 0.7778, -0.0258, 0.8468, 0.4147, 0.5355, 0.5011, 0.4996, 0.4234, 0.5517, -0.0258, 0.8468, 0.08041, 0.7778, 0.143, 0.8547, 0.05223, 0.9434, 0.4234, 0.5517, 0.5011, 0.4996, 0.4351, 0.5658, 0.3446, 0.6042, 0.4234, 0.5517, 0.4351, 0.5658, 0.3681, 0.6327, 0.2627, 0.6584, 0.3446, 0.6042, 0.3681, 0.6327, 0.2984, 0.7019, 0.1755, 0.7157, 0.2627, 0.6584, 0.2984, 0.7019, 0.2241, 0.7752, 0.08041, 0.7778, 0.1755, 0.7157, 0.2241, 0.7752, 0.143, 0.8547, 0.2984, 0.7019, 0.3681, 0.6327, 0.3966, 0.656, 0.3418, 0.7375, 0.2241, 0.7752, 0.2984, 0.7019, 0.3418, 0.7375, 0.2834, 0.8239, 0.143, 0.8547, 0.2241, 0.7752, 0.2834, 0.8239, 0.2195, 0.918, 0.05223, 0.9434, 0.143, 0.8547, 0.2195, 0.918, 0.1479, 1.023, 0.4351, 0.5658, 0.5011, 0.4996, 0.4492, 0.5774, 0.3681, 0.6327, 0.4351, 0.5658, 0.4492, 0.5774, 0.3966, 0.656, 0.4492, 0.5774, 0.5011, 0.4996, 0.4654, 0.586, 0.3966, 0.656, 0.4492, 0.5774, 0.4654, 0.586, 0.4292, 0.6734, 0.3418, 0.7375, 0.3966, 0.656, 0.4292, 0.6734, 0.3914, 0.7639, 0.2834, 0.8239, 0.3418, 0.7375, 0.3914, 0.7639, 0.3511, 0.86, 0.2195, 0.918, 0.2834, 0.8239, 0.3511, 0.86, 0.3071, 0.9648, 0.1479, 1.023, 0.2195, 0.918, 0.3071, 0.9648, 0.2577, 1.082, 0.3914, 0.7639, 0.4292, 0.6734, 0.4645, 0.684, 0.4451, 0.78, 0.3511, 0.86, 0.3914, 0.7639, 0.4451, 0.78, 0.4245, 0.882, 0.3071, 0.9648, 0.3511, 0.86, 0.4245, 0.882, 0.4022, 0.9931, 0.2577, 1.082, 0.3071, 0.9648, 0.4022, 0.9931, 0.3777, 1.119, 0.4654, 0.586, 0.5011, 0.4996, 0.483, 0.5913, 0.4292, 0.6734, 0.4654, 0.586, 0.483, 0.5913, 0.4645, 0.684, 0.483, 0.5913, 0.5011, 0.4996, 0.5012, 0.5931, 0.4645, 0.684, 0.483, 0.5913, 0.5012, 0.5931, 0.5011, 0.6878, 0.4451, 0.78, 0.4645, 0.684, 0.5011, 0.6878, 0.5009, 0.7861, 0.4245, 0.882, 0.4451, 0.78, 0.5009, 0.7861, 0.5006, 0.8903, 0.4022, 0.9931, 0.4245, 0.882, 0.5006, 0.8903, 0.5005, 1.003, 0.3777, 1.119, 0.4022, 0.9931, 0.5005, 1.003, 0.5014, 1.128])
me_1_ball_top.use_remesh_fix_poles = True
me_1_ball_top.use_remesh_preserve_attributes = False
me_1_ball_top.use_mirror_vertex_groups = False
me_1_ball_top.update()
me_2_ball_box_p2 = bpy.data.meshes.new('2-ball-box-p2')
me_2_ball_box_p2.from_pydata([(-8.772e-08, 0.5, 0.0), (-0.09755, 0.4904, 0.0), (-0.1913, 0.4619, 0.0), (-0.2778, 0.4157, 0.0), (-0.3536, 0.3536, 0.0), (-0.4157, 0.2778, 0.0), (-0.4619, 0.1913, 0.0), (-0.4904, 0.09755, 0.0), (-0.5, 2.587e-07, 0.0), (-0.4904, -0.09754, 0.0), (-0.4619, -0.1913, 0.0), (-0.4157, -0.2778, 0.0), (-0.3536, -0.3536, 0.0), (-0.2778, -0.4157, 0.0), (-0.1913, -0.4619, 0.0), (-0.09755, -0.4904, 0.0), (7.52e-08, -0.5, 0.0), (0.09755, -0.4904, 0.0), (0.1913, -0.4619, 0.0), (0.2778, -0.4157, 0.0), (0.3536, -0.3536, 0.0), (0.4157, -0.2778, 0.0), (0.4619, -0.1913, 0.0), (0.4904, -0.09754, 0.0), (0.5, 7.038e-07, 0.0), (0.4904, 0.09755, 0.0), (0.4619, 0.1913, 0.0), (0.4157, 0.2778, 0.0), (0.3536, 0.3536, 0.0), (0.2778, 0.4157, 0.0), (0.1913, 0.4619, 0.0), (0.09754, 0.4904, 0.0), (-8.772e-08, 0.5, 0.3), (-0.09755, 0.4904, 0.3), (-0.1913, 0.4619, 0.3), (-0.2778, 0.4157, 0.3), (-0.3536, 0.3536, 0.3), (-0.4157, 0.2778, 0.3), (-0.4619, 0.1913, 0.3), (-0.4904, 0.09755, 0.3), (-0.5, 2.587e-07, 0.3), (-0.4904, -0.09754, 0.3), (-0.4619, -0.1913, 0.3), (-0.4157, -0.2778, 0.3), (-0.3536, -0.3536, 0.3), (-0.2778, -0.4157, 0.3), (-0.1913, -0.4619, 0.3), (-0.09755, -0.4904, 0.3), (7.52e-08, -0.5, 0.3), (0.09755, -0.4904, 0.3), (0.1913, -0.4619, 0.3), (0.2778, -0.4157, 0.3), (0.3536, -0.3536, 0.3), (0.4157, -0.2778, 0.3), (0.4619, -0.1913, 0.3), (0.4904, -0.09754, 0.3), (0.5, 7.038e-07, 0.3), (0.4904, 0.09755, 0.3), (0.4619, 0.1913, 0.3), (0.4157, 0.2778, 0.3), (0.3536, 0.3536, 0.3), (0.2778, 0.4157, 0.3), (0.1913, 0.4619, 0.3), (0.09754, 0.4904, 0.3), (0.0, 0.0, 0.0), (-0.4619, 0.1531, 0.39), (-0.4904, 0.07804, 0.39), (-0.5, 2.07e-07, 0.39), (-0.4904, -0.07804, 0.39), (-0.4619, -0.1531, 0.39), (0.4619, -0.1531, 0.39), (0.4904, -0.07804, 0.39), (0.5, 5.63e-07, 0.39), (0.4904, 0.07804, 0.39), (0.4619, 0.1531, 0.39), (0.0, -0.1913, 0.3), (-1.49e-07, 0.1913, 0.3), (-1.49e-07, 0.1531, 0.39), (-1.49e-07, 0.07804, 0.39), (-1.49e-07, 3.85e-07, 0.39), (0.0, -0.07804, 0.39), (0.0, -0.1531, 0.39)], [], [(26, 58, 57, 25), (13, 45, 44, 12), (27, 59, 58, 26), (14, 46, 45, 13), (1, 33, 32, 0), (28, 60, 59, 27), (15, 47, 46, 14), (2, 34, 33, 1), (29, 61, 60, 28), (16, 48, 47, 15), (3, 35, 34, 2), (30, 62, 61, 29), (17, 49, 48, 16), (4, 36, 35, 3), (31, 63, 62, 30), (18, 50, 49, 17), (5, 37, 36, 4), (0, 32, 63, 31), (19, 51, 50, 18), (6, 38, 37, 5), (20, 52, 51, 19), (7, 39, 38, 6), (21, 53, 52, 20), (8, 40, 39, 7), (22, 54, 53, 21), (9, 41, 40, 8), (23, 55, 54, 22), (10, 42, 41, 9), (24, 56, 55, 23), (11, 43, 42, 10), (25, 57, 56, 24), (12, 44, 43, 11), (24, 23, 64), (11, 10, 64), (25, 24, 64), (12, 11, 64), (26, 25, 64), (13, 12, 64), (27, 26, 64), (14, 13, 64), (1, 0, 64), (28, 27, 64), (15, 14, 64), (2, 1, 64), (29, 28, 64), (16, 15, 64), (3, 2, 64), (30, 29, 64), (17, 16, 64), (4, 3, 64), (31, 30, 64), (18, 17, 64), (5, 4, 64), (0, 31, 64), (19, 18, 64), (6, 5, 64), (20, 19, 64), (7, 6, 64), (21, 20, 64), (8, 7, 64), (22, 21, 64), (9, 8, 64), (23, 22, 64), (10, 9, 64), (41, 68, 67, 40), (39, 66, 65, 38), (57, 73, 72, 56), (55, 71, 70, 54), (42, 69, 68, 41), (40, 67, 66, 39), (58, 74, 73, 57), (56, 72, 71, 55), (77, 65, 66, 78), (78, 66, 67, 79), (79, 67, 68, 80), (80, 68, 69, 81), (53, 54, 75), (43, 44, 75), (50, 51, 75), (47, 48, 75), (44, 45, 75), (51, 52, 75), (48, 49, 75), (45, 46, 75), (52, 53, 75), (42, 43, 75), (49, 50, 75), (46, 47, 75), (36, 37, 76), (60, 61, 76), (33, 34, 76), (37, 38, 76), (61, 62, 76), (34, 35, 76), (58, 59, 76), (62, 63, 76), (35, 36, 76), (59, 60, 76), (32, 33, 76), (63, 32, 76), (71, 80, 81, 70), (72, 79, 80, 71), (73, 78, 79, 72), (74, 77, 78, 73), (58, 76, 77, 74), (38, 65, 77, 76), (42, 75, 81, 69), (54, 70, 81, 75)])
me_2_ball_box_p2.polygons.foreach_set('use_smooth', [True] * 108)
_uv = me_2_ball_box_p2.uv_layers.new(name='UVMap')
_uv.uv.foreach_set('vector', [0.0, 0.0, 0.0, 0.0, 0.0, 0.0, 0.0, 0.0, 0.0, 0.0, 0.0, 0.0, 0.0, 0.0, 0.0, 0.0, 0.0, 0.0, 0.0, 0.0, 0.0, 0.0, 0.0, 0.0, 0.0, 0.0, 0.0, 0.0, 0.0, 0.0, 0.0, 0.0, 0.0, 0.0, 0.0, 0.0, 0.0, 0.0, 0.0, 0.0, 0.0, 0.0, 0.0, 0.0, 0.0, 0.0, 0.0, 0.0, 0.0, 0.0, 0.0, 0.0, 0.0, 0.0, 0.0, 0.0, 0.0, 0.0, 0.0, 0.0, 0.0, 0.0, 0.0, 0.0, 0.0, 0.0, 0.0, 0.0, 0.0, 0.0, 0.0, 0.0, 0.0, 0.0, 0.0, 0.0, 0.0, 0.0, 0.0, 0.0, 0.0, 0.0, 0.0, 0.0, 0.0, 0.0, 0.0, 0.0, 0.0, 0.0, 0.0, 0.0, 0.0, 0.0, 0.0, 0.0, 0.0, 0.0, 0.0, 0.0, 0.0, 0.0, 0.0, 0.0, 0.0, 0.0, 0.0, 0.0, 0.0, 0.0, 0.0, 0.0, 0.0, 0.0, 0.0, 0.0, 0.0, 0.0, 0.0, 0.0, 0.0, 0.0, 0.0, 0.0, 0.0, 0.0, 0.0, 0.0, 0.0, 0.0, 0.0, 0.0, 0.0, 0.0, 0.0, 0.0, 0.0, 0.0, 0.0, 0.0, 0.0, 0.0, 0.0, 0.0, 0.0, 0.0, 0.0, 0.0, 0.0, 0.0, 0.0, 0.0, 0.0, 0.0, 0.0, 0.0, 0.0, 0.0, 0.0, 0.0, 0.0, 0.0, 0.0, 0.0, 0.0, 0.0, 0.0, 0.0, 0.0, 0.0, 0.0, 0.0, 0.0, 0.0, 0.0, 0.0, 0.0, 0.0, 0.0, 0.0, 0.0, 0.0, 0.0, 0.0, 0.0, 0.0, 0.0, 0.0, 0.0, 0.0, 0.0, 0.0, 0.0, 0.0, 0.0, 0.0, 0.0, 0.0, 0.0, 0.0, 0.0, 0.0, 0.0, 0.0, 0.0, 0.0, 0.0, 0.0, 0.0, 0.0, 0.0, 0.0, 0.0, 0.0, 0.0, 0.0, 0.0, 0.0, 0.0, 0.0, 0.0, 0.0, 0.0, 0.0, 0.0, 0.0, 0.0, 0.0, 0.0, 0.0, 0.0, 0.0, 0.0, 0.0, 0.0, 0.0, 0.0, 0.0, 0.0, 0.0, 0.0, 0.0, 0.0, 0.0, 0.0, 0.0, 0.0, 0.0, 0.0, 0.0, 0.0, 0.0, 0.0, 0.0, 0.0, 0.0, 0.0, 0.0, 0.0, 0.0, 0.0, 0.0, 0.0, 0.0, 0.0, 0.0, 0.0, 0.0, 0.0, 0.0, 0.0, 0.0, 0.0, 0.0, 0.0, 0.0, 0.0, 0.0, 0.0, 0.0, 0.0, 0.0, 0.0, 0.0, 0.0, 0.0, 0.0, 0.0, 0.0, 0.0, 0.0, 0.0, 0.0, 0.0, 0.0, 0.0, 0.0, 0.0, 0.0, 0.0, 0.0, 0.0, 0.0, 0.0, 0.0, 0.0, 0.0, 0.0, 0.0, 0.0, 0.0, 0.0, 0.0, 0.0, 0.0, 0.0, 0.0, 0.0, 0.0, 0.0, 0.0, 0.0, 0.0, 0.0, 0.0, 0.0, 0.0, 0.0, 0.0, 0.0, 0.0, 0.0, 0.0, 0.0, 0.0, 0.0, 0.0, 0.0, 0.0, 0.0, 0.0, 0.0, 0.0, 0.0, 0.0, 0.0, 0.0, 0.0, 0.0, 0.0, 0.0, 0.0, 0.0, 0.0, 0.0, 0.0, 0.0, 0.0, 0.0, 0.0, 0.0, 0.0, 0.0, 0.0, 0.0, 0.0, 0.0, 0.0, 0.0, 0.0, 0.0, 0.0, 0.0, 0.0, 0.0, 0.0, 0.0, 0.0, 0.0, 0.0, 0.0, 0.0, 0.0, 0.0, 0.0, 0.0, 0.0, 0.0, 0.0, 0.0, 0.0, 0.0, 0.0, 0.0, 0.0, 0.0, 0.0, 0.0, 0.0, 0.0, 0.0, 0.0, 0.0, 0.0, 0.0, 0.0, 0.0, 0.0, 0.0, 0.0, 0.0, 0.0, 0.0, 0.0, 0.0, 0.0, 0.0, 0.0, 0.0, 0.0, 0.0, 0.0, 0.0, 0.0, 0.0, 0.0, 0.0, 0.0, 0.0, 0.0, 0.0, 0.0, 0.0, 0.0, 0.0, 0.0, 0.0, 0.0, 0.0, 0.0, 0.0, 0.0, 0.0, 0.0, 0.0, 0.0, 0.0, 0.0, 0.0, 0.0, 0.0, 0.0, 0.0, 0.0, 0.0, 0.0, 0.0, 0.0, 0.0, 0.0, 0.0, 0.0, 0.0, 0.0, 0.0, 0.0, 0.0, 0.0, 0.0, 0.0, 0.0, 0.0, 0.0, 0.0, 0.0, 0.0, 0.0, 0.0, 0.0, 0.0, 0.0, 0.0, 0.0, 0.0, 0.0, 0.0, 0.0, 0.0, 0.0, 0.0, 0.0, 0.0, 0.0, 0.0, 0.0, 0.0, 0.0, 0.0, 0.0, 0.0, 0.0, 0.0, 0.0, 0.0, 0.0, 0.0, 0.0, 0.0, 0.0, 0.0, 0.0, 0.0, 0.0, 0.0, 0.0, 0.0, 0.0, 0.0, 0.0, 0.0, 0.0, 0.0, 0.0, 0.0, 0.0, 0.0, 0.0, 0.0, 0.0, 0.0, 0.0, 0.0, 0.0, 0.0, 0.0, 0.0, 0.0, 0.0, 0.0, 0.0, 0.0, 0.0, 0.0, 0.0, 0.0, 0.0, 0.0, 0.0, 0.0, 0.0, 0.0, 0.0, 0.0, 0.0, 0.0, 0.0, 0.0, 0.0, 0.0, 0.0, 0.0, 0.0, 0.0, 0.0, 0.0, 0.0, 0.0, 0.0, 0.0, 0.0, 0.0, 0.0, 0.0, 0.0, 0.0, 0.0, 0.0, 0.0, 0.0, 0.0, 0.0, 0.0, 0.0, 0.0, 0.0, 0.0, 0.0, 0.0, 0.0, 0.0, 0.0, 0.0, 0.0, 0.0, 0.0, 0.0, 0.0, 0.0, 0.0, 0.0, 0.0, 0.0, 0.0, 0.0, 0.0, 0.0, 0.0, 0.0, 0.0, 0.0, 0.0, 0.0, 0.0, 0.0, 0.0, 0.0, 0.0, 0.0, 0.0, 0.0, 0.0, 0.0, 0.0, 0.0, 0.0, 0.0, 0.0, 0.0, 0.0, 0.0, 0.0, 0.0, 0.0, 0.0, 0.0, 0.0, 0.0, 0.0, 0.0, 0.0, 0.0, 0.0, 0.0, 0.0, 0.0, 0.0, 0.0, 0.0, 0.0, 0.0, 0.0, 0.0, 0.0, 0.0, 0.0, 0.0, 0.0, 0.0, 0.0, 0.0, 0.0, 0.0, 0.0, 0.0, 0.0, 0.0, 0.0, 0.0, 0.0, 0.0, 0.0, 0.0, 0.0, 0.0, 0.0, 0.0, 0.0, 0.0, 0.0, 0.0, 0.0, 0.0, 0.0, 0.0, 0.0, 0.0, 0.0, 0.0, 0.0, 0.0, 0.0, 0.0, 0.0, 0.0, 0.0, 0.0, 0.0, 0.0, 0.0, 0.0, 0.0, 0.0, 0.0, 0.0, 0.0, 0.0, 0.0, 0.0, 0.0, 0.0, 0.0, 0.0, 0.0, 0.0, 0.0, 0.0, 0.0, 0.0, 0.0, 0.0, 0.0, 0.0, 0.0, 0.0, 0.0, 0.0, 0.0, 0.0, 0.0, 0.0, 0.0, 0.0, 0.0, 0.0, 0.0, 0.0, 0.0, 0.0, 0.0, 0.0, 0.0, 0.0, 0.0, 0.0, 0.0, 0.0, 0.0, 0.0, 0.0, 0.0, 0.0, 0.0])
me_2_ball_box_p2.use_remesh_fix_poles = True
me_2_ball_box_p2.use_remesh_preserve_attributes = False
me_2_ball_box_p2.use_mirror_vertex_groups = False
me_2_ball_box_p2.update()
me_5_ball_box_right = bpy.data.meshes.new('5-ball-box-right')
me_5_ball_box_right.from_pydata([(-8.772e-08, 0.5, 0.0), (-0.09755, 0.4904, 0.0), (-0.1913, 0.4619, 0.0), (-0.2778, 0.4157, 0.0), (-0.3536, 0.3536, 0.0), (0.3536, -0.3536, 0.0), (0.4157, -0.2778, 0.0), (0.4619, -0.1913, 0.0), (0.4904, -0.09754, 0.0), (0.5, 7.038e-07, 0.0), (0.4904, 0.09755, 0.0), (0.4619, 0.1913, 0.0), (0.4157, 0.2778, 0.0), (0.3536, 0.3536, 0.0), (0.2778, 0.4157, 0.0), (0.1913, 0.4619, 0.0), (0.09754, 0.4904, 0.0), (-8.772e-08, 0.5, 0.3), (-0.09755, 0.4904, 0.3), (-0.1913, 0.4619, 0.3), (-0.2778, 0.4157, 0.3), (-0.3536, 0.3536, 0.3), (0.3536, -0.3536, 0.3), (0.4157, -0.2778, 0.3), (0.4619, -0.1913, 0.3), (0.4904, -0.09754, 0.3), (0.5, 7.038e-07, 0.3), (0.4904, 0.09755, 0.3), (0.4619, 0.1913, 0.3), (0.4157, 0.2778, 0.3), (0.3536, 0.3536, 0.3), (0.2778, 0.4157, 0.3), (0.1913, 0.4619, 0.3), (0.09754, 0.4904, 0.3), (0.0, 0.0, 0.3), (0.0, 0.0, 0.0)], [], [(11, 28, 27, 10), (12, 29, 28, 11), (1, 18, 17, 0), (13, 30, 29, 12), (2, 19, 18, 1), (14, 31, 30, 13), (3, 20, 19, 2), (15, 32, 31, 14), (4, 21, 20, 3), (16, 33, 32, 15), (0, 17, 33, 16), (6, 23, 22, 5), (7, 24, 23, 6), (8, 25, 24, 7), (9, 26, 25, 8), (10, 27, 26, 9), (23, 34, 22), (24, 34, 23), (25, 34, 24), (26, 34, 25), (27, 34, 26), (28, 34, 27), (29, 34, 28), (18, 34, 17), (30, 34, 29), (19, 34, 18), (31, 34, 30), (20, 34, 19), (32, 34, 31), (21, 34, 20), (33, 34, 32), (17, 34, 33), (9, 8, 35), (10, 9, 35), (11, 10, 35), (12, 11, 35), (1, 0, 35), (13, 12, 35), (2, 1, 35), (14, 13, 35), (3, 2, 35), (15, 14, 35), (4, 3, 35), (16, 15, 35), (0, 16, 35), (6, 5, 35), (7, 6, 35), (8, 7, 35), (4, 35, 34, 21), (5, 22, 34, 35)])
me_5_ball_box_right.polygons.foreach_set('use_smooth', [True] * 50)
_uv = me_5_ball_box_right.uv_layers.new(name='UVMap')
_uv.uv.foreach_set('vector', [0.0, 0.0, 0.0, 0.0, 0.0, 0.0, 0.0, 0.0, 0.0, 0.0, 0.0, 0.0, 0.0, 0.0, 0.0, 0.0, 0.0, 0.0, 0.0, 0.0, 0.0, 0.0, 0.0, 0.0, 0.0, 0.0, 0.0, 0.0, 0.0, 0.0, 0.0, 0.0, 0.0, 0.0, 0.0, 0.0, 0.0, 0.0, 0.0, 0.0, 0.0, 0.0, 0.0, 0.0, 0.0, 0.0, 0.0, 0.0, 0.0, 0.0, 0.0, 0.0, 0.0, 0.0, 0.0, 0.0, 0.0, 0.0, 0.0, 0.0, 0.0, 0.0, 0.0, 0.0, 0.0, 0.0, 0.0, 0.0, 0.0, 0.0, 0.0, 0.0, 0.0, 0.0, 0.0, 0.0, 0.0, 0.0, 0.0, 0.0, 0.0, 0.0, 0.0, 0.0, 0.0, 0.0, 0.0, 0.0, 0.0, 0.0, 0.0, 0.0, 0.0, 0.0, 0.0, 0.0, 0.0, 0.0, 0.0, 0.0, 0.0, 0.0, 0.0, 0.0, 0.0, 0.0, 0.0, 0.0, 0.0, 0.0, 0.0, 0.0, 0.0, 0.0, 0.0, 0.0, 0.0, 0.0, 0.0, 0.0, 0.0, 0.0, 0.0, 0.0, 0.0, 0.0, 0.0, 0.0, 0.0, 0.0, 0.0, 0.0, 0.0, 0.0, 0.0, 0.0, 0.0, 0.0, 0.0, 0.0, 0.0, 0.0, 0.0, 0.0, 0.0, 0.0, 0.0, 0.0, 0.0, 0.0, 0.0, 0.0, 0.0, 0.0, 0.0, 0.0, 0.0, 0.0, 0.0, 0.0, 0.0, 0.0, 0.0, 0.0, 0.0, 0.0, 0.0, 0.0, 0.0, 0.0, 0.0, 0.0, 0.0, 0.0, 0.0, 0.0, 0.0, 0.0, 0.0, 0.0, 0.0, 0.0, 0.0, 0.0, 0.0, 0.0, 0.0, 0.0, 0.0, 0.0, 0.0, 0.0, 0.0, 0.0, 0.0, 0.0, 0.0, 0.0, 0.0, 0.0, 0.0, 0.0, 0.0, 0.0, 0.0, 0.0, 0.0, 0.0, 0.0, 0.0, 0.0, 0.0, 0.0, 0.0, 0.0, 0.0, 0.0, 0.0, 0.0, 0.0, 0.0, 0.0, 0.0, 0.0, 0.0, 0.0, 0.0, 0.0, 0.0, 0.0, 0.0, 0.0, 0.0, 0.0, 0.0, 0.0, 0.0, 0.0, 0.0, 0.0, 0.0, 0.0, 0.0, 0.0, 0.0, 0.0, 0.0, 0.0, 0.0, 0.0, 0.0, 0.0, 0.0, 0.0, 0.0, 0.0, 0.0, 0.0, 0.0, 0.0, 0.0, 0.0, 0.0, 0.0, 0.0, 0.0, 0.0, 0.0, 0.0, 0.0, 0.0, 0.0, 0.0, 0.0, 0.0, 0.0, 0.0, 0.0, 0.0, 0.0, 0.0, 0.0, 0.0, 0.0, 0.0, 0.0, 0.0, 0.0, 0.0, 0.0, 0.0, 0.0, 0.0, 0.0, 0.0, 0.0, 0.0, 0.0, 0.0, 0.0, 0.0, 0.0, 0.0, 0.0, 0.0, 0.0, 0.0, 0.0, 0.0, 0.0, 0.0, 0.0, 0.0, 0.0, 0.0, 0.0, 0.0, 0.0, 0.0, 0.0, 0.0, 0.0, 0.0, 0.0, 0.0, 0.0, 0.0, 0.0, 0.0, 0.0, 0.0, 0.0, 0.0, 0.0, 0.0, 0.0])
me_5_ball_box_right.use_remesh_fix_poles = True
me_5_ball_box_right.use_remesh_preserve_attributes = False
me_5_ball_box_right.use_mirror_vertex_groups = False
me_5_ball_box_right.update()
me_6_ball_topright = bpy.data.meshes.new('6-ball-topright')
me_6_ball_topright.from_pydata([(0.0, 0.08447, 0.1554), (0.0, 0.1657, 0.1406), (0.0, 0.2405, 0.1166), (0.0, 0.3061, 0.08428), (0.0, 0.36, 0.04491), (0.0, 0.4, 0.0), (0.01648, 0.08284, 0.1554), (0.03232, 0.1625, 0.1406), (0.04693, 0.2359, 0.1166), (0.05973, 0.3003, 0.08428), (0.07023, 0.3531, 0.04491), (0.07804, 0.3923, 0.0), (0.03232, 0.07804, 0.1554), (0.06341, 0.1531, 0.1406), (0.09205, 0.2222, 0.1166), (0.1172, 0.2828, 0.08428), (0.1378, 0.3326, 0.04491), (0.1531, 0.3696, 0.0), (0.04693, 0.07023, 0.1554), (0.09205, 0.1378, 0.1406), (0.1336, 0.2, 0.1166), (0.1701, 0.2546, 0.08428), (0.2, 0.2993, 0.04491), (0.2222, 0.3326, 0.0), (0.05973, 0.05973, 0.1554), (0.1172, 0.1172, 0.1406), (0.1701, 0.1701, 0.1166), (0.2165, 0.2165, 0.08428), (0.2546, 0.2546, 0.04491), (0.2828, 0.2828, 0.0), (0.07023, 0.04693, 0.1554), (0.1378, 0.09205, 0.1406), (0.2, 0.1336, 0.1166), (0.2546, 0.1701, 0.08428), (0.2993, 0.2, 0.04491), (0.3326, 0.2222, 0.0), (0.07804, 0.03232, 0.1554), (0.1531, 0.06341, 0.1406), (0.2222, 0.09205, 0.1166), (0.2828, 0.1172, 0.08428), (0.3326, 0.1378, 0.04491), (0.3696, 0.1531, 0.0), (0.08284, 0.01648, 0.1554), (0.1625, 0.03232, 0.1406), (0.2359, 0.04693, 0.1166), (0.3003, 0.05973, 0.08428), (0.3531, 0.07023, 0.04491), (0.3923, 0.07804, 0.0), (0.08447, -1.414e-07, 0.1554), (0.1657, -1.382e-07, 0.1406), (0.2405, -1.35e-07, 0.1166), (0.3061, -1.382e-07, 0.08428), (0.36, -1.446e-07, 0.04491), (0.4, -1.188e-07, 0.0), (0.08284, -0.01648, 0.1554), (0.1625, -0.03232, 0.1406), (0.2359, -0.04693, 0.1166), (0.3003, -0.05973, 0.08428), (0.3531, -0.07023, 0.04491), (0.3923, -0.07804, 0.0), (0.07804, -0.03232, 0.1554), (0.1531, -0.06341, 0.1406), (0.2222, -0.09205, 0.1166), (0.2828, -0.1172, 0.08428), (0.3326, -0.1378, 0.04491), (0.3696, -0.1531, 0.0), (0.07023, -0.04693, 0.1554), (0.1378, -0.09205, 0.1406), (0.2, -0.1336, 0.1166), (0.2546, -0.1701, 0.08428), (0.2993, -0.2, 0.04491), (0.3326, -0.2222, 0.0), (0.05973, -0.05973, 0.1554), (0.1172, -0.1172, 0.1406), (0.1701, -0.1701, 0.1166), (0.2165, -0.2165, 0.08428), (0.2546, -0.2546, 0.04491), (0.2828, -0.2828, 0.0), (-9.976e-08, -2.408e-07, 0.1604), (-0.05973, 0.05973, 0.1554), (-0.1172, 0.1172, 0.1406), (-0.1701, 0.1701, 0.1166), (-0.2165, 0.2165, 0.08428), (-0.2546, 0.2546, 0.04491), (-0.2828, 0.2828, 0.0), (-0.04693, 0.07023, 0.1554), (-0.09205, 0.1378, 0.1406), (-0.1336, 0.2, 0.1166), (-0.1701, 0.2546, 0.08428), (-0.2, 0.2993, 0.04491), (-0.2222, 0.3326, 0.0), (-0.03232, 0.07804, 0.1554), (-0.06341, 0.1531, 0.1406), (-0.09205, 0.2222, 0.1166), (-0.1172, 0.2828, 0.08428), (-0.1378, 0.3326, 0.04491), (-0.1531, 0.3696, 0.0), (-0.01648, 0.08284, 0.1554), (-0.03232, 0.1625, 0.1406), (-0.04693, 0.2359, 0.1166), (-0.05973, 0.3003, 0.08428), (-0.07023, 0.3531, 0.04491), (-0.07804, 0.3923, 0.0), (1.49e-08, 0.0, 0.0)], [], [(0, 78, 6), (1, 0, 6, 7), (2, 1, 7, 8), (3, 2, 8, 9), (4, 3, 9, 10), (5, 4, 10, 11), (11, 10, 16, 17), (6, 78, 12), (7, 6, 12, 13), (8, 7, 13, 14), (9, 8, 14, 15), (10, 9, 15, 16), (13, 12, 18, 19), (14, 13, 19, 20), (15, 14, 20, 21), (16, 15, 21, 22), (17, 16, 22, 23), (12, 78, 18), (23, 22, 28, 29), (18, 78, 24), (19, 18, 24, 25), (20, 19, 25, 26), (21, 20, 26, 27), (22, 21, 27, 28), (26, 25, 31, 32), (27, 26, 32, 33), (28, 27, 33, 34), (29, 28, 34, 35), (24, 78, 30), (25, 24, 30, 31), (30, 78, 36), (31, 30, 36, 37), (32, 31, 37, 38), (33, 32, 38, 39), (34, 33, 39, 40), (35, 34, 40, 41), (38, 37, 43, 44), (39, 38, 44, 45), (40, 39, 45, 46), (41, 40, 46, 47), (36, 78, 42), (37, 36, 42, 43), (42, 78, 48), (43, 42, 48, 49), (44, 43, 49, 50), (45, 44, 50, 51), (46, 45, 51, 52), (47, 46, 52, 53), (51, 50, 56, 57), (52, 51, 57, 58), (53, 52, 58, 59), (48, 78, 54), (49, 48, 54, 55), (50, 49, 55, 56), (54, 78, 60), (55, 54, 60, 61), (56, 55, 61, 62), (57, 56, 62, 63), (58, 57, 63, 64), (59, 58, 64, 65), (64, 63, 69, 70), (65, 64, 70, 71), (60, 78, 66), (61, 60, 66, 67), (62, 61, 67, 68), (63, 62, 68, 69), (66, 78, 72), (67, 66, 72, 73), (68, 67, 73, 74), (69, 68, 74, 75), (70, 69, 75, 76), (71, 70, 76, 77), (81, 80, 86, 87), (82, 81, 87, 88), (83, 82, 88, 89), (84, 83, 89, 90), (79, 78, 85), (80, 79, 85, 86), (85, 78, 91), (86, 85, 91, 92), (87, 86, 92, 93), (88, 87, 93, 94), (89, 88, 94, 95), (90, 89, 95, 96), (93, 92, 98, 99), (94, 93, 99, 100), (95, 94, 100, 101), (96, 95, 101, 102), (91, 78, 97), (92, 91, 97, 98), (97, 78, 0), (98, 97, 0, 1), (99, 98, 1, 2), (100, 99, 2, 3), (101, 100, 3, 4), (102, 101, 4, 5), (74, 73, 103), (83, 84, 103), (80, 81, 103), (75, 74, 103), (81, 82, 103), (76, 75, 103), (72, 78, 103), (73, 72, 103), (82, 83, 103), (77, 76, 103), (78, 79, 103), (79, 80, 103)])
me_6_ball_topright.polygons.foreach_set('use_smooth', [True] * 108)
_uv = me_6_ball_topright.uv_layers.new(name='UVMap')
_uv.uv.foreach_set('vector', [0.5012, 0.5931, 0.5011, 0.4996, 0.5194, 0.5913, 0.5011, 0.6878, 0.5012, 0.5931, 0.5194, 0.5913, 0.5378, 0.6841, 0.5009, 0.7861, 0.5011, 0.6878, 0.5378, 0.6841, 0.5567, 0.7804, 0.5006, 0.8903, 0.5009, 0.7861, 0.5567, 0.7804, 0.5767, 0.8825, 0.5005, 1.003, 0.5006, 0.8903, 0.5767, 0.8825, 0.5982, 0.993, 0.5014, 1.128, 0.5005, 1.003, 0.5982, 0.993, 0.6223, 1.115, 0.6223, 1.115, 0.5982, 0.993, 0.6921, 0.9644, 0.7391, 1.08, 0.5194, 0.5913, 0.5011, 0.4996, 0.5369, 0.5859, 0.5378, 0.6841, 0.5194, 0.5913, 0.5369, 0.5859, 0.5731, 0.6734, 0.5567, 0.7804, 0.5378, 0.6841, 0.5731, 0.6734, 0.6104, 0.764, 0.5767, 0.8825, 0.5567, 0.7804, 0.6104, 0.764, 0.6497, 0.8602, 0.5982, 0.993, 0.5767, 0.8825, 0.6497, 0.8602, 0.6921, 0.9644, 0.5731, 0.6734, 0.5369, 0.5859, 0.5531, 0.5773, 0.6056, 0.6559, 0.6104, 0.764, 0.5731, 0.6734, 0.6056, 0.6559, 0.6597, 0.7376, 0.6497, 0.8602, 0.6104, 0.764, 0.6597, 0.7376, 0.7169, 0.8242, 0.6921, 0.9644, 0.6497, 0.8602, 0.7169, 0.8242, 0.7786, 0.9183, 0.7391, 1.08, 0.6921, 0.9644, 0.7786, 0.9183, 0.8471, 1.023, 0.5369, 0.5859, 0.5011, 0.4996, 0.5531, 0.5773, 0.8471, 1.023, 0.7786, 0.9183, 0.8547, 0.8563, 0.9423, 0.9457, 0.5531, 0.5773, 0.5011, 0.4996, 0.5672, 0.5656, 0.6056, 0.6559, 0.5531, 0.5773, 0.5672, 0.5656, 0.634, 0.6325, 0.6597, 0.7376, 0.6056, 0.6559, 0.634, 0.6325, 0.703, 0.7021, 0.7169, 0.8242, 0.6597, 0.7376, 0.703, 0.7021, 0.7759, 0.7759, 0.7786, 0.9183, 0.7169, 0.8242, 0.7759, 0.7759, 0.8547, 0.8563, 0.703, 0.7021, 0.634, 0.6325, 0.6574, 0.6041, 0.7386, 0.6588, 0.7759, 0.7759, 0.703, 0.7021, 0.7386, 0.6588, 0.8244, 0.7171, 0.8547, 0.8563, 0.7759, 0.7759, 0.8244, 0.7171, 0.9173, 0.7806, 0.9423, 0.9457, 0.8547, 0.8563, 0.9173, 0.7806, 1.021, 0.8515, 0.5672, 0.5656, 0.5011, 0.4996, 0.5788, 0.5515, 0.634, 0.6325, 0.5672, 0.5656, 0.5788, 0.5515, 0.6574, 0.6041, 0.5788, 0.5515, 0.5011, 0.4996, 0.5874, 0.5353, 0.6574, 0.6041, 0.5788, 0.5515, 0.5874, 0.5353, 0.6747, 0.5716, 0.7386, 0.6588, 0.6574, 0.6041, 0.6747, 0.5716, 0.765, 0.6095, 0.8244, 0.7171, 0.7386, 0.6588, 0.765, 0.6095, 0.8606, 0.65, 0.9173, 0.7806, 0.8244, 0.7171, 0.8606, 0.65, 0.9641, 0.6943, 1.021, 0.8515, 0.9173, 0.7806, 0.9641, 0.6943, 1.079, 0.7437, 0.765, 0.6095, 0.6747, 0.5716, 0.6854, 0.5363, 0.7813, 0.5559, 0.8606, 0.65, 0.765, 0.6095, 0.7813, 0.5559, 0.883, 0.5771, 0.9641, 0.6943, 0.8606, 0.65, 0.883, 0.5771, 0.9932, 0.6004, 1.079, 0.7437, 0.9641, 0.6943, 0.9932, 0.6004, 1.116, 0.6265, 0.5874, 0.5353, 0.5011, 0.4996, 0.5927, 0.5178, 0.6747, 0.5716, 0.5874, 0.5353, 0.5927, 0.5178, 0.6854, 0.5363, 0.5927, 0.5178, 0.5011, 0.4996, 0.5945, 0.4995, 0.6854, 0.5363, 0.5927, 0.5178, 0.5945, 0.4995, 0.689, 0.4997, 0.7813, 0.5559, 0.6854, 0.5363, 0.689, 0.4997, 0.7869, 0.5002, 0.883, 0.5771, 0.7813, 0.5559, 0.7869, 0.5002, 0.8908, 0.5012, 0.9932, 0.6004, 0.883, 0.5771, 0.8908, 0.5012, 1.004, 0.5026, 1.116, 0.6265, 0.9932, 0.6004, 1.004, 0.5026, 1.129, 0.5042, 0.8908, 0.5012, 0.7869, 0.5002, 0.7816, 0.4445, 0.8836, 0.4252, 1.004, 0.5026, 0.8908, 0.5012, 0.8836, 0.4252, 0.9945, 0.4046, 1.129, 0.5042, 1.004, 0.5026, 0.9945, 0.4046, 1.118, 0.3817, 0.5945, 0.4995, 0.5011, 0.4996, 0.5927, 0.4813, 0.689, 0.4997, 0.5945, 0.4995, 0.5927, 0.4813, 0.6854, 0.463, 0.7869, 0.5002, 0.689, 0.4997, 0.6854, 0.463, 0.7816, 0.4445, 0.5927, 0.4813, 0.5011, 0.4996, 0.5873, 0.4638, 0.6854, 0.463, 0.5927, 0.4813, 0.5873, 0.4638, 0.6747, 0.4278, 0.7816, 0.4445, 0.6854, 0.463, 0.6747, 0.4278, 0.7655, 0.3908, 0.8836, 0.4252, 0.7816, 0.4445, 0.7655, 0.3908, 0.8618, 0.352, 0.9945, 0.4046, 0.8836, 0.4252, 0.8618, 0.352, 0.9666, 0.3102, 1.118, 0.3817, 0.9945, 0.4046, 0.9666, 0.3102, 1.083, 0.2637, 0.9666, 0.3102, 0.8618, 0.352, 0.8262, 0.2845, 0.9208, 0.223, 1.083, 0.2637, 0.9666, 0.3102, 0.9208, 0.223, 1.026, 0.1546, 0.5873, 0.4638, 0.5011, 0.4996, 0.5787, 0.4476, 0.6747, 0.4278, 0.5873, 0.4638, 0.5787, 0.4476, 0.6574, 0.3953, 0.7655, 0.3908, 0.6747, 0.4278, 0.6574, 0.3953, 0.7392, 0.3413, 0.8618, 0.352, 0.7655, 0.3908, 0.7392, 0.3413, 0.8262, 0.2845, 0.5787, 0.4476, 0.5011, 0.4996, 0.5671, 0.4335, 0.6574, 0.3953, 0.5787, 0.4476, 0.5671, 0.4335, 0.6341, 0.3668, 0.7392, 0.3413, 0.6574, 0.3953, 0.6341, 0.3668, 0.7038, 0.2979, 0.8262, 0.2845, 0.7392, 0.3413, 0.7038, 0.2979, 0.778, 0.2252, 0.9208, 0.223, 0.8262, 0.2845, 0.778, 0.2252, 0.8589, 0.1464, 1.026, 0.1546, 0.9208, 0.223, 0.8589, 0.1464, 0.9491, 0.05869, 0.2984, 0.7019, 0.3681, 0.6327, 0.3966, 0.656, 0.3418, 0.7375, 0.2241, 0.7752, 0.2984, 0.7019, 0.3418, 0.7375, 0.2834, 0.8239, 0.143, 0.8547, 0.2241, 0.7752, 0.2834, 0.8239, 0.2195, 0.918, 0.05223, 0.9434, 0.143, 0.8547, 0.2195, 0.918, 0.1479, 1.023, 0.4351, 0.5658, 0.5011, 0.4996, 0.4492, 0.5774, 0.3681, 0.6327, 0.4351, 0.5658, 0.4492, 0.5774, 0.3966, 0.656, 0.4492, 0.5774, 0.5011, 0.4996, 0.4654, 0.586, 0.3966, 0.656, 0.4492, 0.5774, 0.4654, 0.586, 0.4292, 0.6734, 0.3418, 0.7375, 0.3966, 0.656, 0.4292, 0.6734, 0.3914, 0.7639, 0.2834, 0.8239, 0.3418, 0.7375, 0.3914, 0.7639, 0.3511, 0.86, 0.2195, 0.918, 0.2834, 0.8239, 0.3511, 0.86, 0.3071, 0.9648, 0.1479, 1.023, 0.2195, 0.918, 0.3071, 0.9648, 0.2577, 1.082, 0.3914, 0.7639, 0.4292, 0.6734, 0.4645, 0.684, 0.4451, 0.78, 0.3511, 0.86, 0.3914, 0.7639, 0.4451, 0.78, 0.4245, 0.882, 0.3071, 0.9648, 0.3511, 0.86, 0.4245, 0.882, 0.4022, 0.9931, 0.2577, 1.082, 0.3071, 0.9648, 0.4022, 0.9931, 0.3777, 1.119, 0.4654, 0.586, 0.5011, 0.4996, 0.483, 0.5913, 0.4292, 0.6734, 0.4654, 0.586, 0.483, 0.5913, 0.4645, 0.684, 0.483, 0.5913, 0.5011, 0.4996, 0.5012, 0.5931, 0.4645, 0.684, 0.483, 0.5913, 0.5012, 0.5931, 0.5011, 0.6878, 0.4451, 0.78, 0.4645, 0.684, 0.5011, 0.6878, 0.5009, 0.7861, 0.4245, 0.882, 0.4451, 0.78, 0.5009, 0.7861, 0.5006, 0.8903, 0.4022, 0.9931, 0.4245, 0.882, 0.5006, 0.8903, 0.5005, 1.003, 0.3777, 1.119, 0.4022, 0.9931, 0.5005, 1.003, 0.5014, 1.128, 0.7038, 0.2979, 0.6341, 0.3668, 0.7038, 0.2979, 0.143, 0.8547, 0.05223, 0.9434, 0.143, 0.8547, 0.3681, 0.6327, 0.2984, 0.7019, 0.3681, 0.6327, 0.778, 0.2252, 0.7038, 0.2979, 0.778, 0.2252, 0.2984, 0.7019, 0.2241, 0.7752, 0.2984, 0.7019, 0.8589, 0.1464, 0.778, 0.2252, 0.8589, 0.1464, 0.5671, 0.4335, 0.5011, 0.4996, 0.5671, 0.4335, 0.6341, 0.3668, 0.5671, 0.4335, 0.6341, 0.3668, 0.2241, 0.7752, 0.143, 0.8547, 0.2241, 0.7752, 0.9491, 0.05869, 0.8589, 0.1464, 0.9491, 0.05869, 0.5011, 0.4996, 0.4351, 0.5658, 0.5011, 0.4996, 0.4351, 0.5658, 0.3681, 0.6327, 0.4351, 0.5658])
me_6_ball_topright.use_remesh_fix_poles = True
me_6_ball_topright.use_remesh_preserve_attributes = False
me_6_ball_topright.use_mirror_vertex_groups = False
me_6_ball_topright.update()
me_4_ball_top_left = bpy.data.meshes.new('4-ball-top-left')
me_4_ball_top_left.from_pydata([(0.05973, -0.05973, 0.1554), (0.1172, -0.1172, 0.1406), (0.1701, -0.1701, 0.1166), (0.2165, -0.2165, 0.08428), (0.2546, -0.2546, 0.04491), (0.2828, -0.2828, 0.0), (0.04693, -0.07023, 0.1554), (0.09205, -0.1378, 0.1406), (0.1336, -0.2, 0.1166), (0.1701, -0.2546, 0.08428), (0.2, -0.2993, 0.04491), (0.2222, -0.3326, 0.0), (0.03232, -0.07804, 0.1554), (0.06341, -0.1531, 0.1406), (0.09205, -0.2222, 0.1166), (0.1172, -0.2828, 0.08428), (0.1378, -0.3326, 0.04491), (0.1531, -0.3696, 0.0), (0.01648, -0.08284, 0.1554), (0.03232, -0.1625, 0.1406), (0.04693, -0.2359, 0.1166), (0.05973, -0.3003, 0.08428), (0.07023, -0.3531, 0.04491), (0.07804, -0.3923, 0.0), (-3.122e-09, -0.08447, 0.1554), (1.785e-08, -0.1657, 0.1406), (1.139e-08, -0.2405, 0.1166), (-1.119e-08, -0.3061, 0.08428), (-3.699e-08, -0.36, 0.04491), (2.752e-08, -0.4, 0.0), (-0.01648, -0.08284, 0.1554), (-0.03232, -0.1625, 0.1406), (-0.04693, -0.2359, 0.1166), (-0.05973, -0.3003, 0.08428), (-0.07023, -0.3531, 0.04491), (-0.07804, -0.3923, 0.0), (-0.03232, -0.07804, 0.1554), (-0.06341, -0.1531, 0.1406), (-0.09205, -0.2222, 0.1166), (-0.1172, -0.2828, 0.08428), (-0.1378, -0.3326, 0.04491), (-0.1531, -0.3696, 0.0), (-0.04693, -0.07023, 0.1554), (-0.09205, -0.1378, 0.1406), (-0.1336, -0.2, 0.1166), (-0.1701, -0.2546, 0.08428), (-0.2, -0.2993, 0.04491), (-0.2222, -0.3326, 0.0), (-9.976e-08, -2.408e-07, 0.1604), (-0.05973, -0.05973, 0.1554), (-0.1172, -0.1172, 0.1406), (-0.1701, -0.1701, 0.1166), (-0.2165, -0.2165, 0.08428), (-0.2546, -0.2546, 0.04491), (-0.2828, -0.2828, 0.0), (-0.07023, -0.04693, 0.1554), (-0.1378, -0.09205, 0.1406), (-0.2, -0.1336, 0.1166), (-0.2546, -0.1701, 0.08428), (-0.2993, -0.2, 0.04491), (-0.3326, -0.2222, 0.0), (-0.07804, -0.03232, 0.1554), (-0.1531, -0.06341, 0.1406), (-0.2222, -0.09205, 0.1166), (-0.2828, -0.1172, 0.08428), (-0.3326, -0.1378, 0.04491), (-0.3696, -0.1531, 0.0), (-0.08284, -0.01648, 0.1554), (-0.1625, -0.03232, 0.1406), (-0.2359, -0.04693, 0.1166), (-0.3003, -0.05973, 0.08428), (-0.3531, -0.07023, 0.04491), (-0.3923, -0.07804, 0.0), (-0.08447, -1.35e-07, 0.1554), (-0.1657, -1.221e-07, 0.1406), (-0.2405, -1.221e-07, 0.1166), (-0.3061, -8.013e-08, 0.08428), (-0.36, -6.077e-08, 0.04491), (-0.4, -1.382e-07, 0.0), (-0.08284, 0.01648, 0.1554), (-0.1625, 0.03232, 0.1406), (-0.2359, 0.04693, 0.1166), (-0.3003, 0.05973, 0.08428), (-0.3531, 0.07023, 0.04491), (-0.3923, 0.07804, 0.0), (-0.07804, 0.03232, 0.1554), (-0.1531, 0.0634, 0.1406), (-0.2222, 0.09205, 0.1166), (-0.2828, 0.1172, 0.08428), (-0.3326, 0.1378, 0.04491), (-0.3696, 0.1531, 0.0), (-0.07023, 0.04693, 0.1554), (-0.1378, 0.09205, 0.1406), (-0.2, 0.1336, 0.1166), (-0.2546, 0.1701, 0.08428), (-0.2993, 0.2, 0.04491), (-0.3326, 0.2222, 0.0), (-0.05973, 0.05973, 0.1554), (-0.1172, 0.1172, 0.1406), (-0.1701, 0.1701, 0.1166), (-0.2165, 0.2165, 0.08428), (-0.2546, 0.2546, 0.04491), (-0.2828, 0.2828, 0.0), (2.98e-08, -1.49e-07, 0.0)], [], [(4, 3, 9, 10), (5, 4, 10, 11), (0, 48, 6), (1, 0, 6, 7), (2, 1, 7, 8), (3, 2, 8, 9), (7, 6, 12, 13), (8, 7, 13, 14), (9, 8, 14, 15), (10, 9, 15, 16), (11, 10, 16, 17), (6, 48, 12), (17, 16, 22, 23), (12, 48, 18), (13, 12, 18, 19), (14, 13, 19, 20), (15, 14, 20, 21), (16, 15, 21, 22), (19, 18, 24, 25), (20, 19, 25, 26), (21, 20, 26, 27), (22, 21, 27, 28), (23, 22, 28, 29), (18, 48, 24), (29, 28, 34, 35), (24, 48, 30), (25, 24, 30, 31), (26, 25, 31, 32), (27, 26, 32, 33), (28, 27, 33, 34), (32, 31, 37, 38), (33, 32, 38, 39), (34, 33, 39, 40), (35, 34, 40, 41), (30, 48, 36), (31, 30, 36, 37), (36, 48, 42), (37, 36, 42, 43), (38, 37, 43, 44), (39, 38, 44, 45), (40, 39, 45, 46), (41, 40, 46, 47), (45, 44, 51, 52), (46, 45, 52, 53), (47, 46, 53, 54), (42, 48, 49), (43, 42, 49, 50), (44, 43, 50, 51), (49, 48, 55), (50, 49, 55, 56), (51, 50, 56, 57), (52, 51, 57, 58), (53, 52, 58, 59), (54, 53, 59, 60), (58, 57, 63, 64), (59, 58, 64, 65), (60, 59, 65, 66), (55, 48, 61), (56, 55, 61, 62), (57, 56, 62, 63), (61, 48, 67), (62, 61, 67, 68), (63, 62, 68, 69), (64, 63, 69, 70), (65, 64, 70, 71), (66, 65, 71, 72), (71, 70, 76, 77), (72, 71, 77, 78), (67, 48, 73), (68, 67, 73, 74), (69, 68, 74, 75), (70, 69, 75, 76), (73, 48, 79), (74, 73, 79, 80), (75, 74, 80, 81), (76, 75, 81, 82), (77, 76, 82, 83), (78, 77, 83, 84), (83, 82, 88, 89), (84, 83, 89, 90), (79, 48, 85), (80, 79, 85, 86), (81, 80, 86, 87), (82, 81, 87, 88), (86, 85, 91, 92), (87, 86, 92, 93), (88, 87, 93, 94), (89, 88, 94, 95), (90, 89, 95, 96), (85, 48, 91), (96, 95, 101, 102), (91, 48, 97), (92, 91, 97, 98), (93, 92, 98, 99), (94, 93, 99, 100), (95, 94, 100, 101), (102, 101, 103), (48, 0, 103), (99, 98, 103), (2, 3, 103), (3, 4, 103), (100, 99, 103), (97, 48, 103), (0, 1, 103), (101, 100, 103), (4, 5, 103), (1, 2, 103), (98, 97, 103)])
me_4_ball_top_left.polygons.foreach_set('use_smooth', [True] * 108)
_uv = me_4_ball_top_left.uv_layers.new(name='UVMap')
_uv.uv.foreach_set('vector', [0.8589, 0.1464, 0.778, 0.2252, 0.7192, 0.1764, 0.7832, 0.08331, 0.9491, 0.05869, 0.8589, 0.1464, 0.7832, 0.08331, 0.8546, -0.02033, 0.5671, 0.4335, 0.5011, 0.4996, 0.5529, 0.4219, 0.6341, 0.3668, 0.5671, 0.4335, 0.5529, 0.4219, 0.6056, 0.3434, 0.7038, 0.2979, 0.6341, 0.3668, 0.6056, 0.3434, 0.6606, 0.2622, 0.778, 0.2252, 0.7038, 0.2979, 0.6606, 0.2622, 0.7192, 0.1764, 0.6056, 0.3434, 0.5529, 0.4219, 0.5367, 0.4133, 0.5731, 0.326, 0.6606, 0.2622, 0.6056, 0.3434, 0.5731, 0.326, 0.6112, 0.2356, 0.7192, 0.1764, 0.6606, 0.2622, 0.6112, 0.2356, 0.652, 0.14, 0.7832, 0.08331, 0.7192, 0.1764, 0.652, 0.14, 0.6966, 0.0362, 0.8546, -0.02033, 0.7832, 0.08331, 0.6966, 0.0362, 0.7464, -0.07941, 0.5529, 0.4219, 0.5011, 0.4996, 0.5367, 0.4133, 0.7464, -0.07941, 0.6966, 0.0362, 0.6025, 0.006865, 0.6288, -0.1163, 0.5367, 0.4133, 0.5011, 0.4996, 0.5192, 0.408, 0.5731, 0.326, 0.5367, 0.4133, 0.5192, 0.408, 0.5379, 0.3152, 0.6112, 0.2356, 0.5731, 0.326, 0.5379, 0.3152, 0.5576, 0.2192, 0.652, 0.14, 0.6112, 0.2356, 0.5576, 0.2192, 0.579, 0.1174, 0.6966, 0.0362, 0.652, 0.14, 0.579, 0.1174, 0.6025, 0.006865, 0.5379, 0.3152, 0.5192, 0.408, 0.501, 0.4062, 0.5012, 0.3116, 0.5576, 0.2192, 0.5379, 0.3152, 0.5012, 0.3116, 0.5018, 0.2135, 0.579, 0.1174, 0.5576, 0.2192, 0.5018, 0.2135, 0.5029, 0.1095, 0.6025, 0.006865, 0.579, 0.1174, 0.5029, 0.1095, 0.5044, -0.003545, 0.6288, -0.1163, 0.6025, 0.006865, 0.5044, -0.003545, 0.5062, -0.1295, 0.5192, 0.408, 0.5011, 0.4996, 0.501, 0.4062, 0.5062, -0.1295, 0.5044, -0.003545, 0.4062, 0.005377, 0.3833, -0.1185, 0.501, 0.4062, 0.5011, 0.4996, 0.4827, 0.408, 0.5012, 0.3116, 0.501, 0.4062, 0.4827, 0.408, 0.4645, 0.3151, 0.5018, 0.2135, 0.5012, 0.3116, 0.4645, 0.3151, 0.446, 0.2188, 0.5029, 0.1095, 0.5018, 0.2135, 0.446, 0.2188, 0.4267, 0.1165, 0.5044, -0.003545, 0.5029, 0.1095, 0.4267, 0.1165, 0.4062, 0.005377, 0.446, 0.2188, 0.4645, 0.3151, 0.4292, 0.3258, 0.3922, 0.2349, 0.4267, 0.1165, 0.446, 0.2188, 0.3922, 0.2349, 0.3534, 0.1383, 0.4062, 0.005377, 0.4267, 0.1165, 0.3534, 0.1383, 0.3115, 0.0333, 0.3833, -0.1185, 0.4062, 0.005377, 0.3115, 0.0333, 0.265, -0.08381, 0.4827, 0.408, 0.5011, 0.4996, 0.4652, 0.4133, 0.4645, 0.3151, 0.4827, 0.408, 0.4652, 0.4133, 0.4292, 0.3258, 0.4652, 0.4133, 0.5011, 0.4996, 0.449, 0.422, 0.4292, 0.3258, 0.4652, 0.4133, 0.449, 0.422, 0.3967, 0.3432, 0.3922, 0.2349, 0.4292, 0.3258, 0.3967, 0.3432, 0.3427, 0.2612, 0.3534, 0.1383, 0.3922, 0.2349, 0.3427, 0.2612, 0.2857, 0.1741, 0.3115, 0.0333, 0.3534, 0.1383, 0.2857, 0.1741, 0.2241, 0.07917, 0.265, -0.08381, 0.3115, 0.0333, 0.2241, 0.07917, 0.1556, -0.02664, 0.2857, 0.1741, 0.3427, 0.2612, 0.2991, 0.2967, 0.2262, 0.2223, 0.2241, 0.07917, 0.2857, 0.1741, 0.2262, 0.2223, 0.1473, 0.1412, 0.1556, -0.02664, 0.2241, 0.07917, 0.1473, 0.1412, 0.05942, 0.05079, 0.449, 0.422, 0.5011, 0.4996, 0.4349, 0.4336, 0.3967, 0.3432, 0.449, 0.422, 0.4349, 0.4336, 0.3681, 0.3665, 0.3427, 0.2612, 0.3967, 0.3432, 0.3681, 0.3665, 0.2991, 0.2967, 0.4349, 0.4336, 0.5011, 0.4996, 0.4233, 0.4478, 0.3681, 0.3665, 0.4349, 0.4336, 0.4233, 0.4478, 0.3447, 0.395, 0.2991, 0.2967, 0.3681, 0.3665, 0.3447, 0.395, 0.2634, 0.34, 0.2262, 0.2223, 0.2991, 0.2967, 0.2634, 0.34, 0.1773, 0.2812, 0.1473, 0.1412, 0.2262, 0.2223, 0.1773, 0.2812, 0.08408, 0.2171, 0.05942, 0.05079, 0.1473, 0.1412, 0.08408, 0.2171, -0.01981, 0.1455, 0.1773, 0.2812, 0.2634, 0.34, 0.2368, 0.3894, 0.1409, 0.3486, 0.08408, 0.2171, 0.1773, 0.2812, 0.1409, 0.3486, 0.03685, 0.3039, -0.01981, 0.1455, 0.08408, 0.2171, 0.03685, 0.3039, -0.07906, 0.2539, 0.4233, 0.4478, 0.5011, 0.4996, 0.4146, 0.4639, 0.3447, 0.395, 0.4233, 0.4478, 0.4146, 0.4639, 0.3273, 0.4275, 0.2634, 0.34, 0.3447, 0.395, 0.3273, 0.4275, 0.2368, 0.3894, 0.4146, 0.4639, 0.5011, 0.4996, 0.4093, 0.4815, 0.3273, 0.4275, 0.4146, 0.4639, 0.4093, 0.4815, 0.3165, 0.4629, 0.2368, 0.3894, 0.3273, 0.4275, 0.3165, 0.4629, 0.2203, 0.4431, 0.1409, 0.3486, 0.2368, 0.3894, 0.2203, 0.4431, 0.1183, 0.4218, 0.03685, 0.3039, 0.1409, 0.3486, 0.1183, 0.4218, 0.007463, 0.3983, -0.07906, 0.2539, 0.03685, 0.3039, 0.007463, 0.3983, -0.116, 0.3719, 0.007463, 0.3983, 0.1183, 0.4218, 0.1104, 0.4981, -0.002939, 0.4966, -0.116, 0.3719, 0.007463, 0.3983, -0.002939, 0.4966, -0.1293, 0.4949, 0.4093, 0.4815, 0.5011, 0.4996, 0.4076, 0.4997, 0.3165, 0.4629, 0.4093, 0.4815, 0.4076, 0.4997, 0.3129, 0.4996, 0.2203, 0.4431, 0.3165, 0.4629, 0.3129, 0.4996, 0.2147, 0.499, 0.1183, 0.4218, 0.2203, 0.4431, 0.2147, 0.499, 0.1104, 0.4981, 0.4076, 0.4997, 0.5011, 0.4996, 0.4094, 0.518, 0.3129, 0.4996, 0.4076, 0.4997, 0.4094, 0.518, 0.3165, 0.5363, 0.2147, 0.499, 0.3129, 0.4996, 0.3165, 0.5363, 0.2201, 0.555, 0.1104, 0.4981, 0.2147, 0.499, 0.2201, 0.555, 0.1176, 0.5744, -0.002939, 0.4966, 0.1104, 0.4981, 0.1176, 0.5744, 0.006079, 0.5952, -0.1293, 0.4949, -0.002939, 0.4966, 0.006079, 0.5952, -0.1183, 0.6181, 0.006079, 0.5952, 0.1176, 0.5744, 0.1395, 0.6479, 0.03421, 0.6901, -0.1183, 0.6181, 0.006079, 0.5952, 0.03421, 0.6901, -0.08334, 0.737, 0.4094, 0.518, 0.5011, 0.4996, 0.4147, 0.5355, 0.3165, 0.5363, 0.4094, 0.518, 0.4147, 0.5355, 0.3272, 0.5716, 0.2201, 0.555, 0.3165, 0.5363, 0.3272, 0.5716, 0.2363, 0.6088, 0.1176, 0.5744, 0.2201, 0.555, 0.2363, 0.6088, 0.1395, 0.6479, 0.3272, 0.5716, 0.4147, 0.5355, 0.4234, 0.5517, 0.3446, 0.6042, 0.2363, 0.6088, 0.3272, 0.5716, 0.3446, 0.6042, 0.2627, 0.6584, 0.1395, 0.6479, 0.2363, 0.6088, 0.2627, 0.6584, 0.1755, 0.7157, 0.03421, 0.6901, 0.1395, 0.6479, 0.1755, 0.7157, 0.08041, 0.7778, -0.08334, 0.737, 0.03421, 0.6901, 0.08041, 0.7778, -0.0258, 0.8468, 0.4147, 0.5355, 0.5011, 0.4996, 0.4234, 0.5517, -0.0258, 0.8468, 0.08041, 0.7778, 0.143, 0.8547, 0.05223, 0.9434, 0.4234, 0.5517, 0.5011, 0.4996, 0.4351, 0.5658, 0.3446, 0.6042, 0.4234, 0.5517, 0.4351, 0.5658, 0.3681, 0.6327, 0.2627, 0.6584, 0.3446, 0.6042, 0.3681, 0.6327, 0.2984, 0.7019, 0.1755, 0.7157, 0.2627, 0.6584, 0.2984, 0.7019, 0.2241, 0.7752, 0.08041, 0.7778, 0.1755, 0.7157, 0.2241, 0.7752, 0.143, 0.8547, 0.05223, 0.9434, 0.143, 0.8547, 0.05223, 0.9434, 0.5011, 0.4996, 0.5671, 0.4335, 0.5011, 0.4996, 0.2984, 0.7019, 0.3681, 0.6327, 0.2984, 0.7019, 0.7038, 0.2979, 0.778, 0.2252, 0.7038, 0.2979, 0.778, 0.2252, 0.8589, 0.1464, 0.778, 0.2252, 0.2241, 0.7752, 0.2984, 0.7019, 0.2241, 0.7752, 0.4351, 0.5658, 0.5011, 0.4996, 0.4351, 0.5658, 0.5671, 0.4335, 0.6341, 0.3668, 0.5671, 0.4335, 0.143, 0.8547, 0.2241, 0.7752, 0.143, 0.8547, 0.8589, 0.1464, 0.9491, 0.05869, 0.8589, 0.1464, 0.6341, 0.3668, 0.7038, 0.2979, 0.6341, 0.3668, 0.3681, 0.6327, 0.4351, 0.5658, 0.3681, 0.6327])
me_4_ball_top_left.use_remesh_fix_poles = True
me_4_ball_top_left.use_remesh_preserve_attributes = False
me_4_ball_top_left.use_mirror_vertex_groups = False
me_4_ball_top_left.update()
me_3_ball_box_left = bpy.data.meshes.new('3-ball-box-left')
me_3_ball_box_left.from_pydata([(-0.3536, 0.3536, 0.0), (-0.4157, 0.2778, 0.0), (-0.4619, 0.1913, 0.0), (-0.4904, 0.09755, 0.0), (-0.5, 2.587e-07, 0.0), (-0.4904, -0.09754, 0.0), (-0.4619, -0.1913, 0.0), (-0.4157, -0.2778, 0.0), (-0.3536, -0.3536, 0.0), (-0.2778, -0.4157, 0.0), (-0.1913, -0.4619, 0.0), (-0.09755, -0.4904, 0.0), (7.52e-08, -0.5, 0.0), (0.09755, -0.4904, 0.0), (0.1913, -0.4619, 0.0), (0.2778, -0.4157, 0.0), (0.3536, -0.3536, 0.0), (-0.3536, 0.3536, 0.3), (-0.4157, 0.2778, 0.3), (-0.4619, 0.1913, 0.3), (-0.4904, 0.09755, 0.3), (-0.5, 2.587e-07, 0.3), (-0.4904, -0.09754, 0.3), (-0.4619, -0.1913, 0.3), (-0.4157, -0.2778, 0.3), (-0.3536, -0.3536, 0.3), (-0.2778, -0.4157, 0.3), (-0.1913, -0.4619, 0.3), (-0.09755, -0.4904, 0.3), (7.52e-08, -0.5, 0.3), (0.09755, -0.4904, 0.3), (0.1913, -0.4619, 0.3), (0.2778, -0.4157, 0.3), (0.3536, -0.3536, 0.3), (0.0, 0.0, 0.3), (0.0, 0.0, 0.0)], [], [(9, 26, 25, 8), (10, 27, 26, 9), (11, 28, 27, 10), (12, 29, 28, 11), (13, 30, 29, 12), (14, 31, 30, 13), (1, 18, 17, 0), (15, 32, 31, 14), (2, 19, 18, 1), (16, 33, 32, 15), (3, 20, 19, 2), (4, 21, 20, 3), (5, 22, 21, 4), (6, 23, 22, 5), (7, 24, 23, 6), (8, 25, 24, 7), (21, 34, 20), (22, 34, 21), (23, 34, 22), (24, 34, 23), (25, 34, 24), (26, 34, 25), (27, 34, 26), (28, 34, 27), (29, 34, 28), (30, 34, 29), (31, 34, 30), (18, 34, 17), (32, 34, 31), (19, 34, 18), (33, 34, 32), (20, 34, 19), (7, 6, 35), (8, 7, 35), (9, 8, 35), (10, 9, 35), (11, 10, 35), (12, 11, 35), (13, 12, 35), (14, 13, 35), (1, 0, 35), (15, 14, 35), (2, 1, 35), (16, 15, 35), (3, 2, 35), (4, 3, 35), (5, 4, 35), (6, 5, 35), (16, 35, 34, 33), (0, 17, 34, 35)])
me_3_ball_box_left.polygons.foreach_set('use_smooth', [True] * 50)
_uv = me_3_ball_box_left.uv_layers.new(name='UVMap')
_uv.uv.foreach_set('vector', [0.0, 0.0, 0.0, 0.0, 0.0, 0.0, 0.0, 0.0, 0.0, 0.0, 0.0, 0.0, 0.0, 0.0, 0.0, 0.0, 0.0, 0.0, 0.0, 0.0, 0.0, 0.0, 0.0, 0.0, 0.0, 0.0, 0.0, 0.0, 0.0, 0.0, 0.0, 0.0, 0.0, 0.0, 0.0, 0.0, 0.0, 0.0, 0.0, 0.0, 0.0, 0.0, 0.0, 0.0, 0.0, 0.0, 0.0, 0.0, 0.0, 0.0, 0.0, 0.0, 0.0, 0.0, 0.0, 0.0, 0.0, 0.0, 0.0, 0.0, 0.0, 0.0, 0.0, 0.0, 0.0, 0.0, 0.0, 0.0, 0.0, 0.0, 0.0, 0.0, 0.0, 0.0, 0.0, 0.0, 0.0, 0.0, 0.0, 0.0, 0.0, 0.0, 0.0, 0.0, 0.0, 0.0, 0.0, 0.0, 0.0, 0.0, 0.0, 0.0, 0.0, 0.0, 0.0, 0.0, 0.0, 0.0, 0.0, 0.0, 0.0, 0.0, 0.0, 0.0, 0.0, 0.0, 0.0, 0.0, 0.0, 0.0, 0.0, 0.0, 0.0, 0.0, 0.0, 0.0, 0.0, 0.0, 0.0, 0.0, 0.0, 0.0, 0.0, 0.0, 0.0, 0.0, 0.0, 0.0, 0.0, 0.0, 0.0, 0.0, 0.0, 0.0, 0.0, 0.0, 0.0, 0.0, 0.0, 0.0, 0.0, 0.0, 0.0, 0.0, 0.0, 0.0, 0.0, 0.0, 0.0, 0.0, 0.0, 0.0, 0.0, 0.0, 0.0, 0.0, 0.0, 0.0, 0.0, 0.0, 0.0, 0.0, 0.0, 0.0, 0.0, 0.0, 0.0, 0.0, 0.0, 0.0, 0.0, 0.0, 0.0, 0.0, 0.0, 0.0, 0.0, 0.0, 0.0, 0.0, 0.0, 0.0, 0.0, 0.0, 0.0, 0.0, 0.0, 0.0, 0.0, 0.0, 0.0, 0.0, 0.0, 0.0, 0.0, 0.0, 0.0, 0.0, 0.0, 0.0, 0.0, 0.0, 0.0, 0.0, 0.0, 0.0, 0.0, 0.0, 0.0, 0.0, 0.0, 0.0, 0.0, 0.0, 0.0, 0.0, 0.0, 0.0, 0.0, 0.0, 0.0, 0.0, 0.0, 0.0, 0.0, 0.0, 0.0, 0.0, 0.0, 0.0, 0.0, 0.0, 0.0, 0.0, 0.0, 0.0, 0.0, 0.0, 0.0, 0.0, 0.0, 0.0, 0.0, 0.0, 0.0, 0.0, 0.0, 0.0, 0.0, 0.0, 0.0, 0.0, 0.0, 0.0, 0.0, 0.0, 0.0, 0.0, 0.0, 0.0, 0.0, 0.0, 0.0, 0.0, 0.0, 0.0, 0.0, 0.0, 0.0, 0.0, 0.0, 0.0, 0.0, 0.0, 0.0, 0.0, 0.0, 0.0, 0.0, 0.0, 0.0, 0.0, 0.0, 0.0, 0.0, 0.0, 0.0, 0.0, 0.0, 0.0, 0.0, 0.0, 0.0, 0.0, 0.0, 0.0, 0.0, 0.0, 0.0, 0.0, 0.0, 0.0, 0.0, 0.0, 0.0, 0.0, 0.0, 0.0, 0.0, 0.0, 0.0, 0.0, 0.0, 0.0, 0.0, 0.0, 0.0, 0.0, 0.0, 0.0, 0.0, 0.0, 0.0, 0.0, 0.0, 0.0, 0.0, 0.0, 0.0, 0.0, 0.0, 0.0, 0.0, 0.0, 0.0, 0.0])
me_3_ball_box_left.use_remesh_fix_poles = True
me_3_ball_box_left.use_remesh_preserve_attributes = False
me_3_ball_box_left.use_mirror_vertex_groups = False
me_3_ball_box_left.update()

# ---- objects
ob_0_ball_box = bpy.data.objects.new('0-ball-box', me_0_ball_box)
ob_1_ball_top = bpy.data.objects.new('1-ball-top', me_1_ball_top)
ob_2_ball_box_p2 = bpy.data.objects.new('2-ball-box-p2', me_2_ball_box_p2)
ob_5_ball_box_right = bpy.data.objects.new('5-ball-box-right', me_5_ball_box_right)
ob_6_ball_topright = bpy.data.objects.new('6-ball-topright', me_6_ball_topright)
ob_4_ball_top_left = bpy.data.objects.new('4-ball-top-left', me_4_ball_top_left)
ob_3_ball_box_left = bpy.data.objects.new('3-ball-box-left', me_3_ball_box_left)

# ---- transforms, parenting, visibility, modifiers, constraints
ob_0_ball_box.location = (0.0, 0.0, 0.0)
ob_0_ball_box.lineart.crease_threshold = 0.0
ob_1_ball_top.location = (0.0, 0.0, 0.3)
ob_1_ball_top.lineart.crease_threshold = 0.0
ob_2_ball_box_p2.location = (0.0, 1.5, 0.0)
ob_2_ball_box_p2.lineart.crease_threshold = 0.0
ob_5_ball_box_right.location = (1.7, 0.2, 0.0)
ob_5_ball_box_right.lineart.crease_threshold = 0.0
ob_6_ball_topright.location = (1.7, 0.2, 0.3)
ob_6_ball_topright.lineart.crease_threshold = 0.0
ob_4_ball_top_left.location = (1.3, -0.2, 0.3)
ob_4_ball_top_left.lineart.crease_threshold = 0.0
ob_3_ball_box_left.location = (1.3, -0.2, 0.0)
ob_3_ball_box_left.lineart.crease_threshold = 0.0

# ---- collection membership
col_collection.objects.link(ob_0_ball_box)
col_collection.objects.link(ob_1_ball_top)
col_collection.objects.link(ob_2_ball_box_p2)
col_collection.objects.link(ob_5_ball_box_right)
col_collection.objects.link(ob_6_ball_topright)
col_collection.objects.link(ob_4_ball_top_left)
col_collection.objects.link(ob_3_ball_box_left)

# ---- scene / render settings (as saved in the file)
scene.frame_start = 1; scene.frame_end = 250; scene.frame_set(1)
scene.render.engine = 'BLENDER_EEVEE_NEXT'
scene.cycles.use_denoising = False
scene.cycles.samples = 128
scene.cycles.sampling_pattern = 'TABULATED_SOBOL'
scene.cycles.use_adaptive_sampling = False
scene.cycles.use_light_tree = False
scene.view_settings.view_transform = 'Filmic'
bpy.context.view_layer.update()

# ---- added for rendering (the .blend has no active camera and no usable light): camera, sun
cam_auto = bpy.data.cameras.new('AutoCamera')
cam_auto.lens = 50.0
cam_auto.sensor_width = 36.0
cam_auto.clip_end = 1000.0
ob_auto_camera = bpy.data.objects.new('AutoCamera', cam_auto)
scene.collection.objects.link(ob_auto_camera)
ob_auto_camera.location = (4.40844, -3.62013, 3.07693)
ob_auto_camera.rotation_euler = (1.09748, -7.21219e-08, 0.694738)
scene.camera = ob_auto_camera
light_auto_sun = bpy.data.lights.new('AutoSun', 'SUN')
light_auto_sun.energy = 3.0
light_auto_sun.angle = 0.0523599
ob_auto_sun = bpy.data.objects.new('AutoSun', light_auto_sun)
scene.collection.objects.link(ob_auto_sun)
ob_auto_sun.rotation_euler = (0.872665, 0.174533, 0.523599)
bpy.context.view_layer.update()
